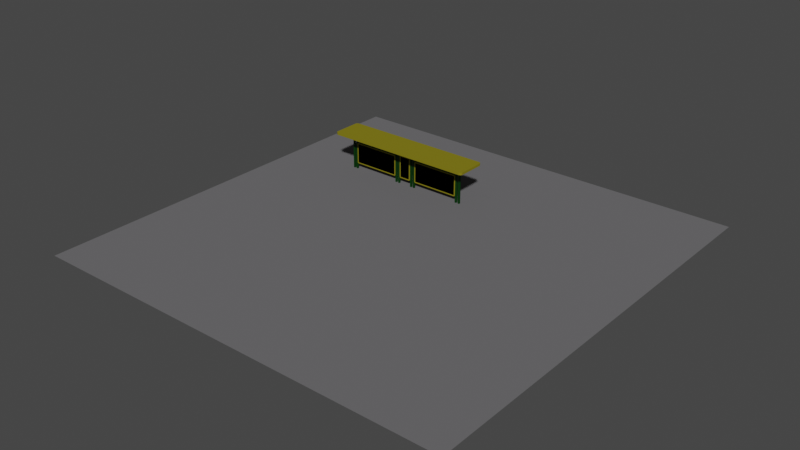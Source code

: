 # Source: bus_station.blend  (saved by Blender 2.91.10; exported with 4.5.12 LTS)
import bpy
from mathutils import Matrix  # noqa: F401  (used for matrix-valued properties, if any)

bpy.ops.wm.read_factory_settings(use_empty=True)
scene = bpy.context.scene
scene.name = 'Scene'

# ---- collections
col_collection = bpy.data.collections.new('Collection'); scene.collection.children.link(col_collection)

# ---- images (referenced by path relative to the original .blend; pixels are not part of the script)
import os
ASSET_DIR = os.environ.get("B2B_ASSET_DIR", "")  # directory of the original .blend (textures are referenced by path, not embedded)
HERE = os.path.dirname(os.path.abspath(__file__))  # packed textures are extracted next to this script under _unpacked/

def load_image(name, relpath, width, height, colorspace="sRGB"):
    """Load a texture the original file referenced (path relative to the .blend, or extracted next to this script)."""
    p = next((c for c in (os.path.join(HERE, relpath), os.path.join(ASSET_DIR, relpath)) if relpath and os.path.exists(c)), "")
    if p:
        img = bpy.data.images.load(p, check_existing=True)
        img.name = name
    else:  # same state as the original file: an image datablock whose file is absent (Cycles renders it pink)
        img = bpy.data.images.new(name, width, height)
        img.source = "FILE"
        img.filepath = "//" + (relpath or name)
    img.colorspace_settings.name = colorspace
    return img
img_src_http___cbu01_alicdn_com_img_ibank_2016_674_195_37055914 = load_image('src=http___cbu01.alicdn.com_img_ibank_2016_674_195_37055914', 'src=http___cbu01.alicdn.com_img_ibank_2016_674_195_3705591476_173417473.jpg&refer=http___cbu01.alicdn.jpg', 1024, 1024, 'sRGB')

# ---- materials (node trees are filled in below, after node groups)
mat_x = bpy.data.materials.new('材质')
mat_x.use_transparent_shadow = False
mat_001 = bpy.data.materials.new('材质.001')
mat_001.use_transparent_shadow = False
mat_002 = bpy.data.materials.new('材质.002')
mat_002.use_transparent_shadow = False
mat_x_1 = bpy.data.materials.new('广告材质')
mat_x_1.alpha_threshold = 0.5636
mat_x_1.use_transparent_shadow = False
mat_x_2 = bpy.data.materials.new('地面材质')
mat_x_2.use_transparent_shadow = False

# ---- material node trees
mat_x.use_nodes = True; mat_x.node_tree.nodes.clear()
_N = mat_x.node_tree.nodes; _L = mat_x.node_tree.links
n0 = _N.new('ShaderNodeBsdfPrincipled'); n0.name = 'Principled BSDF'; n0.location = (10, 300)
n0.distribution = 'GGX'
n0.subsurface_method = 'BURLEY'
n0.inputs[0].default_value = (0.0, 0.03522, 0.001322, 1.0)
n0.inputs[2].default_value = 0.8727
n0.inputs[3].default_value = 1.45
n0.inputs[13].default_value = 0.1773
n0.inputs[27].default_value = (0.0, 0.0, 0.0, 1.0)
n0.inputs[28].default_value = 1.0
n1 = _N.new('ShaderNodeOutputMaterial'); n1.name = 'Material Output'; n1.location = (300, 300)
_L.new(n0.outputs[0], n1.inputs[0])
n1.is_active_output = True
mat_001.use_nodes = True; mat_001.node_tree.nodes.clear()
_N = mat_001.node_tree.nodes; _L = mat_001.node_tree.links
n0 = _N.new('ShaderNodeBsdfPrincipled'); n0.name = 'Principled BSDF'; n0.location = (10, 300)
n0.distribution = 'GGX'
n0.subsurface_method = 'BURLEY'
n0.inputs[0].default_value = (0.2182, 0.189, 0.005259, 1.0)
n0.inputs[2].default_value = 0.9045
n0.inputs[3].default_value = 1.45
n0.inputs[13].default_value = 0.2273
n0.inputs[27].default_value = (0.0, 0.0, 0.0, 1.0)
n0.inputs[28].default_value = 1.0
n1 = _N.new('ShaderNodeOutputMaterial'); n1.name = 'Material Output'; n1.location = (300, 300)
_L.new(n0.outputs[0], n1.inputs[0])
n1.is_active_output = True
mat_002.use_nodes = True; mat_002.node_tree.nodes.clear()
_N = mat_002.node_tree.nodes; _L = mat_002.node_tree.links
n0 = _N.new('ShaderNodeBsdfPrincipled'); n0.name = 'Principled BSDF'; n0.location = (10, 300)
n0.distribution = 'GGX'
n0.subsurface_method = 'BURLEY'
n0.inputs[0].default_value = (0.1025, 0.1025, 0.1025, 1.0)
n0.inputs[2].default_value = 1.0
n0.inputs[3].default_value = 1.45
n0.inputs[13].default_value = 0.0
n0.inputs[20].default_value = 1.0
n0.inputs[27].default_value = (0.0, 0.0, 0.0, 1.0)
n0.inputs[28].default_value = 1.0
n1 = _N.new('ShaderNodeOutputMaterial'); n1.name = 'Material Output'; n1.location = (300, 300)
_L.new(n0.outputs[0], n1.inputs[0])
n1.is_active_output = True
mat_x_1.use_nodes = True; mat_x_1.node_tree.nodes.clear()
_N = mat_x_1.node_tree.nodes; _L = mat_x_1.node_tree.links
n0 = _N.new('ShaderNodeBsdfPrincipled'); n0.name = 'Principled BSDF'; n0.location = (10, 300)
n0.distribution = 'GGX'
n0.subsurface_method = 'BURLEY'
n0.inputs[3].default_value = 1.45
n0.inputs[27].default_value = (0.0, 0.0, 0.0, 1.0)
n0.inputs[28].default_value = 1.0
n1 = _N.new('ShaderNodeOutputMaterial'); n1.name = 'Material Output'; n1.location = (300, 300)
n2 = _N.new('ShaderNodeTexImage'); n2.name = '图像纹理.001'; n2.location = (-766, 224)
n2.image = img_src_http___cbu01_alicdn_com_img_ibank_2016_674_195_37055914
_L.new(n0.outputs[0], n1.inputs[0])
_L.new(n2.outputs[0], n0.inputs[0])
n1.is_active_output = True
mat_x_2.use_nodes = True; mat_x_2.node_tree.nodes.clear()
_N = mat_x_2.node_tree.nodes; _L = mat_x_2.node_tree.links
n0 = _N.new('ShaderNodeBsdfPrincipled'); n0.name = 'Principled BSDF'; n0.location = (10, 300)
n0.distribution = 'GGX'
n0.subsurface_method = 'BURLEY'
n0.inputs[0].default_value = (0.1441, 0.1413, 0.147, 1.0)
n0.inputs[2].default_value = 1.0
n0.inputs[3].default_value = 1.45
n0.inputs[13].default_value = 0.0
n0.inputs[27].default_value = (0.0, 0.0, 0.0, 1.0)
n0.inputs[28].default_value = 1.0
n1 = _N.new('ShaderNodeOutputMaterial'); n1.name = 'Material Output'; n1.location = (300, 300)
_L.new(n0.outputs[0], n1.inputs[0])
n1.is_active_output = True

# ---- world
world_world = bpy.data.worlds.new('World'); scene.world = world_world
world_world.use_nodes = True; world_world.node_tree.nodes.clear()
_N = world_world.node_tree.nodes; _L = world_world.node_tree.links
n0 = _N.new('ShaderNodeOutputWorld'); n0.name = 'World Output'; n0.location = (300, 300)
n1 = _N.new('ShaderNodeBackground'); n1.name = 'Background'; n1.location = (10, 300)
n1.inputs[0].default_value = (0.05088, 0.05088, 0.05088, 1.0)
_L.new(n1.outputs[0], n0.inputs[0])
n0.is_active_output = True
world_world.color = (0.05088, 0.05088, 0.05088)
world_world.use_sun_shadow = False
world_world.sun_shadow_jitter_overblur = 0.0

# ---- meshes
me_001 = bpy.data.meshes.new('立方体.001')
me_001.from_pydata([(-1.0, -1.0, -1.0), (-1.0, -1.0, 1.0), (-1.0, 1.0, -1.0), (-1.0, 1.0, 1.0), (1.0, -1.0, -1.0), (1.0, -1.0, 1.0), (1.0, 1.0, -1.0), (1.0, 1.0, 1.0)], [], [(0, 1, 3, 2), (2, 3, 7, 6), (6, 7, 5, 4), (4, 5, 1, 0), (2, 6, 4, 0), (7, 3, 1, 5)])
_uv = me_001.uv_layers.new(name='UV 贴图')
_uv.uv.foreach_set('vector', [0.375, 0.0, 0.625, 0.0, 0.625, 0.25, 0.375, 0.25, 0.375, 0.25, 0.625, 0.25, 0.625, 0.5, 0.375, 0.5, 0.375, 0.5, 0.625, 0.5, 0.625, 0.75, 0.375, 0.75, 0.375, 0.75, 0.625, 0.75, 0.625, 1.0, 0.375, 1.0, 0.125, 0.5, 0.375, 0.5, 0.375, 0.75, 0.125, 0.75, 0.625, 0.5, 0.875, 0.5, 0.875, 0.75, 0.625, 0.75])
me_001.use_remesh_fix_poles = True
me_001.use_remesh_preserve_attributes = False
me_001.use_mirror_vertex_groups = False
me_001.update()
me_002 = bpy.data.meshes.new('立方体.002')
me_002.from_pydata([(-1.0, -1.0, 0.0), (-1.0, 1.0, 0.0), (1.0, -1.0, 0.0), (1.0, 1.0, 0.0), (68.0, 1.0, 0.0), (68.0, -1.0, 0.0), (66.0, 1.0, 0.0), (66.0, -1.0, 0.0), (3.0, -1.0, 0.0), (3.0, 1.0, 0.0), (5.0, -1.0, 0.0), (5.0, 1.0, 0.0), (69.7, -1.0, 32.89), (69.71, -1.0, 32.91), (69.72, -1.0, 32.93), (69.74, -1.0, 32.94), (64.0, 1.0, 0.0), (64.0, -1.0, 0.0), (62.0, 1.0, 0.0), (62.0, -1.0, 0.0), (69.67, -1.0, 32.76), (69.87, -1.0, 32.96), (69.74, -1.0, 8.344), (69.72, -1.0, 8.355), (69.71, -1.0, 8.371), (69.7, -1.0, 8.392), (69.87, -1.0, 8.323), (69.67, -1.0, 8.523), (2.376, -1.0, 40.95), (-1.0, -1.0, 37.57), (1.717, -1.0, 40.88), (1.084, -1.0, 40.69), (0.5003, -1.0, 40.38), (-0.01125, -1.0, 39.96), (-0.4311, -1.0, 39.45), (-0.743, -1.0, 38.86), (-0.9351, -1.0, 38.23), (-1.0, 1.0, 37.57), (2.376, 1.0, 40.95), (-0.9351, 1.0, 38.23), (-0.743, 1.0, 38.86), (-0.4311, 1.0, 39.45), (-0.01125, 1.0, 39.96), (0.5003, 1.0, 40.38), (1.084, 1.0, 40.69), (1.717, 1.0, 40.88), (64.62, 1.0, 40.95), (68.0, 1.0, 37.57), (65.28, 1.0, 40.88), (65.92, 1.0, 40.69), (66.5, 1.0, 40.38), (67.01, 1.0, 39.96), (67.43, 1.0, 39.45), (67.74, 1.0, 38.86), (67.94, 1.0, 38.23), (68.0, -1.0, 37.57), (64.62, -1.0, 40.95), (67.94, -1.0, 38.23), (67.74, -1.0, 38.86), (67.43, -1.0, 39.45), (67.01, -1.0, 39.96), (66.5, -1.0, 40.38), (65.92, -1.0, 40.69), (65.28, -1.0, 40.88), (3.249, 1.0, 38.95), (1.0, 1.0, 36.7), (2.749, 1.0, 38.89), (2.273, 1.0, 38.72), (1.847, 1.0, 38.46), (1.491, 1.0, 38.1), (1.223, 1.0, 37.67), (1.056, 1.0, 37.2), (1.0, -1.0, 36.7), (3.249, -1.0, 38.95), (1.056, -1.0, 37.2), (1.223, -1.0, 37.67), (1.491, -1.0, 38.1), (1.847, -1.0, 38.46), (2.273, -1.0, 38.72), (2.749, -1.0, 38.89), (66.0, 1.0, 36.7), (63.75, 1.0, 38.95), (65.94, 1.0, 37.2), (65.78, 1.0, 37.67), (65.51, 1.0, 38.1), (65.15, 1.0, 38.46), (64.73, 1.0, 38.72), (64.25, 1.0, 38.89), (63.75, -1.0, 38.95), (66.0, -1.0, 36.7), (64.25, -1.0, 38.89), (64.73, -1.0, 38.72), (65.15, -1.0, 38.46), (65.51, -1.0, 38.1), (65.78, -1.0, 37.67), (65.94, -1.0, 37.2), (5.249, -1.0, 34.5), (3.0, -1.0, 32.25), (4.749, -1.0, 34.44), (4.273, -1.0, 34.28), (3.847, -1.0, 34.01), (3.491, -1.0, 33.65), (3.223, -1.0, 33.23), (3.056, -1.0, 32.75), (3.0, 1.0, 32.25), (5.249, 1.0, 34.5), (3.056, 1.0, 32.75), (3.223, 1.0, 33.23), (3.491, 1.0, 33.65), (3.847, 1.0, 34.01), (4.273, 1.0, 34.28), (4.749, 1.0, 34.44), (61.75, 1.0, 34.5), (64.0, 1.0, 32.25), (62.25, 1.0, 34.44), (62.73, 1.0, 34.28), (63.15, 1.0, 34.01), (63.51, 1.0, 33.65), (63.78, 1.0, 33.23), (63.94, 1.0, 32.75), (64.0, -1.0, 32.25), (61.75, -1.0, 34.5), (63.94, -1.0, 32.75), (63.78, -1.0, 33.23), (63.51, -1.0, 33.65), (63.15, -1.0, 34.01), (62.73, -1.0, 34.28), (62.25, -1.0, 34.44), (6.465, 1.0, 32.5), (5.0, 1.0, 31.04), (6.012, 1.0, 32.43), (5.604, 1.0, 32.22), (5.28, 1.0, 31.9), (5.072, 1.0, 31.49), (5.0, -1.0, 31.04), (6.465, -1.0, 32.5), (5.072, -1.0, 31.49), (5.28, -1.0, 31.9), (5.604, -1.0, 32.22), (6.012, -1.0, 32.43), (62.0, 1.0, 31.04), (60.54, 1.0, 32.5), (61.93, 1.0, 31.49), (61.72, 1.0, 31.9), (61.4, 1.0, 32.22), (60.99, 1.0, 32.43), (60.54, -1.0, 32.5), (62.0, -1.0, 31.04), (60.99, -1.0, 32.43), (61.4, -1.0, 32.22), (61.72, -1.0, 31.9), (61.93, -1.0, 31.49), (6.519, -1.0, 8.523), (6.719, -1.0, 8.323), (6.54, -1.0, 8.392), (6.55, -1.0, 8.371), (6.567, -1.0, 8.355), (6.588, -1.0, 8.344), (6.719, -1.0, 31.02), (6.519, -1.0, 30.82), (6.588, -1.0, 31.0), (6.567, -1.0, 30.99), (6.55, -1.0, 30.97), (6.54, -1.0, 30.95), (6.611, 1.0, 6.951), (5.146, 1.0, 8.415), (6.158, 1.0, 7.022), (5.75, 1.0, 7.23), (5.426, 1.0, 7.554), (5.218, 1.0, 7.963), (5.146, 1.0, 30.93), (6.611, 1.0, 32.39), (5.218, 1.0, 31.38), (5.426, 1.0, 31.79), (5.75, 1.0, 32.11), (6.158, 1.0, 32.32), (60.28, -1.0, 8.323), (60.48, -1.0, 8.523), (60.41, -1.0, 8.344), (60.43, -1.0, 8.355), (60.45, -1.0, 8.371), (60.46, -1.0, 8.392), (60.48, -1.0, 30.82), (60.28, -1.0, 31.02), (60.46, -1.0, 30.95), (60.45, -1.0, 30.97), (60.43, -1.0, 30.99), (60.41, -1.0, 31.0), (61.85, 1.0, 8.415), (60.39, 1.0, 6.951), (61.78, 1.0, 7.963), (61.57, 1.0, 7.554), (61.25, 1.0, 7.23), (60.84, 1.0, 7.022), (60.39, 1.0, 32.39), (61.85, 1.0, 30.93), (60.84, 1.0, 32.32), (61.25, 1.0, 32.11), (61.57, 1.0, 31.79), (61.78, 1.0, 31.38), (69.77, 1.0, 6.951), (68.3, 1.0, 8.415), (69.31, 1.0, 7.022), (68.91, 1.0, 7.23), (68.58, 1.0, 7.554), (68.37, 1.0, 7.963), (68.3, 1.0, 32.87), (69.77, 1.0, 34.33), (68.37, 1.0, 33.32), (68.58, 1.0, 33.73), (68.91, 1.0, 34.05), (69.31, 1.0, 34.26), (81.39, -1.0, 8.323), (81.59, -1.0, 8.523), (81.52, -1.0, 8.344), (81.54, -1.0, 8.355), (81.56, -1.0, 8.371), (81.57, -1.0, 8.392), (81.59, -1.0, 32.76), (81.39, -1.0, 32.96), (81.57, -1.0, 32.89), (81.56, -1.0, 32.91), (81.54, -1.0, 32.93), (81.52, -1.0, 32.94), (82.97, 1.0, 8.415), (81.5, 1.0, 6.951), (82.89, 1.0, 7.963), (82.69, 1.0, 7.554), (82.36, 1.0, 7.23), (81.95, 1.0, 7.022), (81.5, 1.0, 34.33), (82.97, 1.0, 32.87), (81.95, 1.0, 34.26), (82.36, 1.0, 34.05), (82.69, 1.0, 33.73), (82.89, 1.0, 33.32), (5.507, -1.0, 40.89), (5.507, -1.0, 44.27), (5.507, 1.0, 40.89), (5.507, 1.0, 44.27), (7.507, -1.0, 40.89), (7.507, -1.0, 44.27), (7.507, 1.0, 40.89), (7.507, 1.0, 44.27), (23.13, -1.0, 40.89), (23.13, -1.0, 44.27), (23.13, 1.0, 40.89), (23.13, 1.0, 44.27), (25.13, -1.0, 40.89), (25.13, -1.0, 44.27), (25.13, 1.0, 40.89), (25.13, 1.0, 44.27), (40.2, -1.0, 40.89), (40.2, -1.0, 44.27), (40.2, 1.0, 40.89), (40.2, 1.0, 44.27), (42.2, -1.0, 40.89), (42.2, -1.0, 44.27), (42.2, 1.0, 40.89), (42.2, 1.0, 44.27), (58.35, -1.0, 40.89), (58.35, -1.0, 44.27), (58.35, 1.0, 40.89), (58.35, 1.0, 44.27), (60.35, -1.0, 40.89), (60.35, -1.0, 44.27), (60.35, 1.0, 40.89), (60.35, 1.0, 44.27), (83.31, -1.0, 0.0), (83.31, 1.0, 0.0), (85.31, -1.0, 0.0), (85.31, 1.0, 0.0), (152.3, 1.0, 0.0), (152.3, -1.0, 0.0), (150.3, 1.0, 0.0), (150.3, -1.0, 0.0), (87.31, -1.0, 0.0), (87.31, 1.0, 0.0), (89.31, -1.0, 0.0), (89.31, 1.0, 0.0), (148.3, 1.0, 0.0), (148.3, -1.0, 0.0), (146.3, 1.0, 0.0), (146.3, -1.0, 0.0), (86.69, -1.0, 40.95), (83.31, -1.0, 37.57), (86.03, -1.0, 40.88), (85.39, -1.0, 40.69), (84.81, -1.0, 40.38), (84.3, -1.0, 39.96), (83.88, -1.0, 39.45), (83.57, -1.0, 38.86), (83.38, -1.0, 38.23), (83.31, 1.0, 37.57), (86.69, 1.0, 40.95), (83.38, 1.0, 38.23), (83.57, 1.0, 38.86), (83.88, 1.0, 39.45), (84.3, 1.0, 39.96), (84.81, 1.0, 40.38), (85.39, 1.0, 40.69), (86.03, 1.0, 40.88), (148.9, 1.0, 40.95), (152.3, 1.0, 37.57), (149.6, 1.0, 40.88), (150.2, 1.0, 40.69), (150.8, 1.0, 40.38), (151.3, 1.0, 39.96), (151.7, 1.0, 39.45), (152.1, 1.0, 38.86), (152.2, 1.0, 38.23), (152.3, -1.0, 37.57), (148.9, -1.0, 40.95), (152.2, -1.0, 38.23), (152.1, -1.0, 38.86), (151.7, -1.0, 39.45), (151.3, -1.0, 39.96), (150.8, -1.0, 40.38), (150.2, -1.0, 40.69), (149.6, -1.0, 40.88), (87.56, 1.0, 38.95), (85.31, 1.0, 36.7), (87.06, 1.0, 38.89), (86.58, 1.0, 38.72), (86.16, 1.0, 38.46), (85.8, 1.0, 38.1), (85.53, 1.0, 37.67), (85.37, 1.0, 37.2), (85.31, -1.0, 36.7), (87.56, -1.0, 38.95), (85.37, -1.0, 37.2), (85.53, -1.0, 37.67), (85.8, -1.0, 38.1), (86.16, -1.0, 38.46), (86.58, -1.0, 38.72), (87.06, -1.0, 38.89), (150.3, 1.0, 36.7), (148.1, 1.0, 38.95), (150.3, 1.0, 37.2), (150.1, 1.0, 37.67), (149.8, 1.0, 38.1), (149.5, 1.0, 38.46), (149.0, 1.0, 38.72), (148.6, 1.0, 38.89), (148.1, -1.0, 38.95), (150.3, -1.0, 36.7), (148.6, -1.0, 38.89), (149.0, -1.0, 38.72), (149.5, -1.0, 38.46), (149.8, -1.0, 38.1), (150.1, -1.0, 37.67), (150.3, -1.0, 37.2), (89.56, -1.0, 34.5), (87.31, -1.0, 32.25), (89.06, -1.0, 34.44), (88.58, -1.0, 34.28), (88.16, -1.0, 34.01), (87.8, -1.0, 33.65), (87.53, -1.0, 33.23), (87.37, -1.0, 32.75), (87.31, 1.0, 32.25), (89.56, 1.0, 34.5), (87.37, 1.0, 32.75), (87.53, 1.0, 33.23), (87.8, 1.0, 33.65), (88.16, 1.0, 34.01), (88.58, 1.0, 34.28), (89.06, 1.0, 34.44), (146.1, 1.0, 34.5), (148.3, 1.0, 32.25), (146.6, 1.0, 34.44), (147.0, 1.0, 34.28), (147.5, 1.0, 34.01), (147.8, 1.0, 33.65), (148.1, 1.0, 33.23), (148.3, 1.0, 32.75), (148.3, -1.0, 32.25), (146.1, -1.0, 34.5), (148.3, -1.0, 32.75), (148.1, -1.0, 33.23), (147.8, -1.0, 33.65), (147.5, -1.0, 34.01), (147.0, -1.0, 34.28), (146.6, -1.0, 34.44), (90.78, 1.0, 32.5), (89.31, 1.0, 31.04), (90.32, 1.0, 32.43), (89.91, 1.0, 32.22), (89.59, 1.0, 31.9), (89.38, 1.0, 31.49), (89.31, -1.0, 31.04), (90.78, -1.0, 32.5), (89.38, -1.0, 31.49), (89.59, -1.0, 31.9), (89.91, -1.0, 32.22), (90.32, -1.0, 32.43), (146.3, 1.0, 31.04), (144.8, 1.0, 32.5), (146.2, 1.0, 31.49), (146.0, 1.0, 31.9), (145.7, 1.0, 32.22), (145.3, 1.0, 32.43), (144.8, -1.0, 32.5), (146.3, -1.0, 31.04), (145.3, -1.0, 32.43), (145.7, -1.0, 32.22), (146.0, -1.0, 31.9), (146.2, -1.0, 31.49), (90.83, -1.0, 8.523), (91.03, -1.0, 8.323), (90.85, -1.0, 8.392), (90.86, -1.0, 8.371), (90.88, -1.0, 8.355), (90.9, -1.0, 8.344), (91.03, -1.0, 31.02), (90.83, -1.0, 30.82), (90.9, -1.0, 31.0), (90.88, -1.0, 30.99), (90.86, -1.0, 30.97), (90.85, -1.0, 30.95), (90.92, 1.0, 6.951), (89.46, 1.0, 8.415), (90.47, 1.0, 7.022), (90.06, 1.0, 7.23), (89.74, 1.0, 7.554), (89.53, 1.0, 7.963), (89.46, 1.0, 30.93), (90.92, 1.0, 32.39), (89.53, 1.0, 31.38), (89.74, 1.0, 31.79), (90.06, 1.0, 32.11), (90.47, 1.0, 32.32), (144.6, -1.0, 8.323), (144.8, -1.0, 8.523), (144.7, -1.0, 8.344), (144.7, -1.0, 8.355), (144.8, -1.0, 8.371), (144.8, -1.0, 8.392), (144.8, -1.0, 30.82), (144.6, -1.0, 31.02), (144.8, -1.0, 30.95), (144.8, -1.0, 30.97), (144.7, -1.0, 30.99), (144.7, -1.0, 31.0), (146.2, 1.0, 8.415), (144.7, 1.0, 6.951), (146.1, 1.0, 7.963), (145.9, 1.0, 7.554), (145.6, 1.0, 7.23), (145.1, 1.0, 7.022), (144.7, 1.0, 32.39), (146.2, 1.0, 30.93), (145.1, 1.0, 32.32), (145.6, 1.0, 32.11), (145.9, 1.0, 31.79), (146.1, 1.0, 31.38), (89.82, -1.0, 40.89), (89.82, -1.0, 44.27), (89.82, 1.0, 40.89), (89.82, 1.0, 44.27), (91.82, -1.0, 40.89), (91.82, -1.0, 44.27), (91.82, 1.0, 40.89), (91.82, 1.0, 44.27), (107.4, -1.0, 40.89), (107.4, -1.0, 44.27), (107.4, 1.0, 40.89), (107.4, 1.0, 44.27), (109.4, -1.0, 40.89), (109.4, -1.0, 44.27), (109.4, 1.0, 40.89), (109.4, 1.0, 44.27), (124.5, -1.0, 40.89), (124.5, -1.0, 44.27), (124.5, 1.0, 40.89), (124.5, 1.0, 44.27), (126.5, -1.0, 40.89), (126.5, -1.0, 44.27), (126.5, 1.0, 40.89), (126.5, 1.0, 44.27), (142.7, -1.0, 40.89), (142.7, -1.0, 44.27), (142.7, 1.0, 40.89), (142.7, 1.0, 44.27), (144.7, -1.0, 40.89), (144.7, -1.0, 44.27), (144.7, 1.0, 40.89), (144.7, 1.0, 44.27), (-10.41, -16.63, 43.79), (164.8, -16.63, 43.79), (-10.41, 16.63, 43.79), (164.8, 16.63, 43.79), (23.13, -16.63, 43.79), (25.13, -16.63, 43.79), (25.13, 16.63, 43.79), (23.13, 16.63, 43.79), (5.507, 16.63, 43.79), (5.507, -16.63, 43.79), (7.507, -16.63, 43.79), (7.507, 16.63, 43.79), (42.2, -16.63, 43.79), (89.82, -16.63, 43.79), (107.4, -16.63, 43.79), (142.7, -16.63, 43.79), (142.7, 16.63, 43.79), (107.4, 16.63, 43.79), (89.82, 16.63, 43.79), (42.2, 16.63, 43.79), (144.7, -16.63, 43.79), (144.7, 16.63, 43.79), (124.5, -16.63, 43.79), (124.5, 16.63, 43.79), (109.4, 16.63, 43.79), (109.4, -16.63, 43.79), (91.82, -16.63, 43.79), (91.82, 16.63, 43.79), (40.2, 16.63, 43.79), (40.2, -16.63, 43.79), (58.35, -16.63, 43.79), (60.35, -16.63, 43.79), (60.35, 16.63, 43.79), (58.35, 16.63, 43.79), (126.5, -16.63, 43.79), (126.5, 16.63, 43.79), (-10.41, 16.63, 43.79), (-10.41, -16.63, 43.79), (144.7, -16.63, 43.79), (164.8, -16.63, 43.79), (164.8, 16.63, 43.79), (5.507, 16.63, 43.79), (7.507, -16.63, 43.79), (23.13, -16.63, 43.79), (40.2, 16.63, 43.79), (25.13, 16.63, 43.79), (23.13, 16.63, 43.79), (25.13, -16.63, 43.79), (5.507, -16.63, 43.79), (7.507, 16.63, 43.79), (60.35, -16.63, 43.79), (89.82, -16.63, 43.79), (91.82, -16.63, 43.79), (107.4, -16.63, 43.79), (126.5, -16.63, 43.79), (142.7, -16.63, 43.79), (58.35, 16.63, 43.79), (42.2, 16.63, 43.79), (42.2, -16.63, 43.79), (89.82, 16.63, 43.79), (107.4, 16.63, 43.79), (142.7, 16.63, 43.79), (144.7, 16.63, 43.79), (109.4, -16.63, 43.79), (124.5, -16.63, 43.79), (124.5, 16.63, 43.79), (109.4, 16.63, 43.79), (91.82, 16.63, 43.79), (40.2, -16.63, 43.79), (58.35, -16.63, 43.79), (60.35, 16.63, 43.79), (126.5, 16.63, 43.79), (-10.41, 16.63, 43.79), (-10.41, -16.63, 43.79), (144.7, -16.63, 43.79), (164.8, -16.63, 43.79), (164.8, 16.63, 43.79), (5.507, 16.63, 43.79), (7.507, -16.63, 43.79), (23.13, -16.63, 43.79), (40.2, 16.63, 43.79), (25.13, 16.63, 43.79), (23.13, 16.63, 43.79), (25.13, -16.63, 43.79), (5.507, -16.63, 43.79), (7.507, 16.63, 43.79), (60.35, -16.63, 43.79), (89.82, -16.63, 43.79), (91.82, -16.63, 43.79), (107.4, -16.63, 43.79), (126.5, -16.63, 43.79), (142.7, -16.63, 43.79), (58.35, 16.63, 43.79), (42.2, 16.63, 43.79), (42.2, -16.63, 43.79), (89.82, 16.63, 43.79), (107.4, 16.63, 43.79), (142.7, 16.63, 43.79), (144.7, 16.63, 43.79), (109.4, -16.63, 43.79), (124.5, -16.63, 43.79), (124.5, 16.63, 43.79), (109.4, 16.63, 43.79), (91.82, 16.63, 43.79), (40.2, -16.63, 43.79), (58.35, -16.63, 43.79), (60.35, 16.63, 43.79), (126.5, 16.63, 43.79), (-10.41, 16.63, 43.79), (-10.41, -16.63, 43.79), (144.7, -16.63, 43.79), (164.8, -16.63, 43.79), (164.8, 16.63, 43.79), (5.507, 16.63, 43.79), (7.507, -16.63, 43.79), (23.13, -16.63, 43.79), (40.2, 16.63, 43.79), (25.13, 16.63, 43.79), (23.13, 16.63, 43.79), (25.13, -16.63, 43.79), (5.507, -16.63, 43.79), (7.507, 16.63, 43.79), (60.35, -16.63, 43.79), (89.82, -16.63, 43.79), (91.82, -16.63, 43.79), (107.4, -16.63, 43.79), (126.5, -16.63, 43.79), (142.7, -16.63, 43.79), (58.35, 16.63, 43.79), (42.2, 16.63, 43.79), (42.2, -16.63, 43.79), (89.82, 16.63, 43.79), (107.4, 16.63, 43.79), (142.7, 16.63, 43.79), (144.7, 16.63, 43.79), (109.4, -16.63, 43.79), (124.5, -16.63, 43.79), (124.5, 16.63, 43.79), (109.4, 16.63, 43.79), (91.82, 16.63, 43.79), (40.2, -16.63, 43.79), (58.35, -16.63, 43.79), (60.35, 16.63, 43.79), (126.5, 16.63, 43.79), (-10.41, 16.63, 45.89), (-10.41, -16.63, 45.89), (144.7, -16.63, 45.89), (164.8, -16.63, 45.89), (164.8, 16.63, 45.89), (5.507, 16.63, 45.89), (7.507, -16.63, 45.89), (23.13, -16.63, 45.89), (40.2, 16.63, 45.89), (25.13, 16.63, 45.89), (23.13, 16.63, 45.89), (25.13, -16.63, 45.89), (5.507, -16.63, 45.89), (7.507, 16.63, 45.89), (60.35, -16.63, 45.89), (89.82, -16.63, 45.89), (91.82, -16.63, 45.89), (107.4, -16.63, 45.89), (126.5, -16.63, 45.89), (142.7, -16.63, 45.89), (58.35, 16.63, 45.89), (42.2, 16.63, 45.89), (42.2, -16.63, 45.89), (89.82, 16.63, 45.89), (107.4, 16.63, 45.89), (142.7, 16.63, 45.89), (144.7, 16.63, 45.89), (109.4, -16.63, 45.89), (124.5, -16.63, 45.89), (124.5, 16.63, 45.89), (109.4, 16.63, 45.89), (91.82, 16.63, 45.89), (40.2, -16.63, 45.89), (58.35, -16.63, 45.89), (60.35, 16.63, 45.89), (126.5, 16.63, 45.89), (-8.871, 18.22, 46.6), (-12.0, 15.09, 46.6), (-10.07, 17.98, 46.6), (-11.08, 17.3, 46.6), (-11.76, 16.29, 46.6), (-12.0, -15.09, 46.6), (-8.871, -18.22, 46.6), (-11.76, -16.29, 46.6), (-11.08, -17.3, 46.6), (-10.07, -17.98, 46.6), (163.3, -18.22, 46.6), (166.4, -15.09, 46.6), (164.5, -17.98, 46.6), (165.5, -17.3, 46.6), (166.2, -16.29, 46.6), (166.4, 15.09, 46.6), (163.3, 18.22, 46.6), (166.2, 16.29, 46.6), (165.5, 17.3, 46.6), (164.5, 17.98, 46.6), (-12.0, 15.09, 43.79), (-8.871, 18.22, 43.79), (-10.41, 16.63, 43.79), (-11.76, 16.29, 43.79), (-11.08, 17.3, 43.79), (-10.07, 17.98, 43.79), (-8.871, -18.22, 43.79), (-12.0, -15.09, 43.79), (-10.41, -16.63, 43.79), (-10.07, -17.98, 43.79), (-11.08, -17.3, 43.79), (-11.76, -16.29, 43.79), (166.4, -15.09, 43.79), (163.3, -18.22, 43.79), (164.8, -16.63, 43.79), (166.2, -16.29, 43.79), (165.5, -17.3, 43.79), (164.5, -17.98, 43.79), (163.3, 18.22, 43.79), (166.4, 15.09, 43.79), (164.8, 16.63, 43.79), (164.5, 17.98, 43.79), (165.5, 17.3, 43.79), (166.2, 16.29, 43.79), (69.31, -1.0, 34.26), (69.77, -1.0, 34.33), (68.37, -1.0, 7.963), (68.3, -1.0, 8.415), (68.58, -1.0, 7.554), (68.91, -1.0, 7.23), (69.31, -1.0, 7.022), (69.77, -1.0, 6.951), (6.611, -1.0, 6.951), (6.158, -1.0, 7.022), (5.75, -1.0, 7.23), (5.426, -1.0, 7.554), (5.218, -1.0, 7.963), (5.146, -1.0, 8.415), (6.158, -1.0, 32.32), (6.611, -1.0, 32.39), (5.75, -1.0, 32.11), (5.426, -1.0, 31.79), (5.218, -1.0, 31.38), (5.146, -1.0, 30.93), (60.84, -1.0, 7.022), (60.39, -1.0, 6.951), (61.25, -1.0, 7.23), (61.57, -1.0, 7.554), (61.78, -1.0, 7.963), (61.85, -1.0, 8.415), (60.39, -1.0, 32.39), (60.84, -1.0, 32.32), (61.25, -1.0, 32.11), (61.57, -1.0, 31.79), (61.78, -1.0, 31.38), (61.85, -1.0, 30.93), (68.91, -1.0, 34.05), (68.58, -1.0, 33.73), (68.37, -1.0, 33.32), (68.3, -1.0, 32.87), (81.95, -1.0, 7.022), (81.5, -1.0, 6.951), (82.36, -1.0, 7.23), (82.69, -1.0, 7.554), (82.89, -1.0, 7.963), (82.97, -1.0, 8.415), (81.5, -1.0, 34.33), (81.95, -1.0, 34.26), (82.36, -1.0, 34.05), (82.69, -1.0, 33.73), (82.89, -1.0, 33.32), (82.97, -1.0, 32.87), (90.92, -1.0, 6.951), (90.47, -1.0, 7.022), (90.06, -1.0, 7.23), (89.74, -1.0, 7.554), (89.53, -1.0, 7.963), (89.46, -1.0, 8.415), (90.47, -1.0, 32.32), (90.92, -1.0, 32.39), (90.06, -1.0, 32.11), (89.74, -1.0, 31.79), (89.53, -1.0, 31.38), (89.46, -1.0, 30.93), (145.1, -1.0, 7.022), (144.7, -1.0, 6.951), (145.6, -1.0, 7.23), (145.9, -1.0, 7.554), (146.1, -1.0, 7.963), (146.2, -1.0, 8.415), (144.7, -1.0, 32.39), (145.1, -1.0, 32.32), (145.6, -1.0, 32.11), (145.9, -1.0, 31.79), (146.1, -1.0, 31.38), (146.2, -1.0, 30.93)], [], [(88, 90, 91, 92, 93, 94, 95, 89, 7, 5, 55, 57, 58, 59, 60, 61, 62, 63, 56, 28, 30, 31, 32, 33, 34, 35, 36, 29, 0, 2, 72, 74, 75, 76, 77, 78, 79, 73), (1, 3, 2, 0), (55, 5, 4, 47), (73, 64, 81, 88), (89, 80, 6, 7), (0, 29, 37, 1), (96, 121, 112, 105), (46, 48, 49, 50, 51, 52, 53, 54, 47, 4, 6, 80, 82, 83, 84, 85, 86, 87, 81, 64, 66, 67, 68, 69, 70, 71, 65, 3, 1, 37, 39, 40, 41, 42, 43, 44, 45, 38), (7, 6, 4, 5), (146, 148, 149, 150, 151, 147, 19, 17, 120, 122, 123, 124, 125, 126, 127, 121, 96, 98, 99, 100, 101, 102, 103, 97, 8, 10, 134, 136, 137, 138, 139, 135), (9, 11, 10, 8), (120, 17, 16, 113), (135, 128, 141, 146), (147, 140, 18, 19), (8, 97, 104, 9), (164, 189, 733, 720), (112, 114, 115, 116, 117, 118, 119, 113, 16, 18, 140, 142, 143, 144, 145, 141, 128, 130, 131, 132, 133, 129, 11, 9, 104, 106, 107, 108, 109, 110, 111, 105), (19, 18, 16, 17), (176, 178, 179, 180, 181, 177, 182, 184, 185, 186, 187, 183, 158, 160, 161, 162, 163, 159, 152, 154, 155, 156, 157, 153), (188, 195, 743, 737), (200, 225, 749, 719), (194, 171, 727, 738), (725, 731, 170, 165), (164, 166, 167, 168, 169, 165, 170, 172, 173, 174, 175, 171, 194, 196, 197, 198, 199, 195, 188, 190, 191, 192, 193, 189), (28, 38, 45, 30), (30, 45, 44, 31), (31, 44, 43, 32), (32, 43, 42, 33), (33, 42, 41, 34), (34, 41, 40, 35), (35, 40, 39, 36), (36, 39, 37, 29), (46, 56, 63, 48), (48, 63, 62, 49), (49, 62, 61, 50), (50, 61, 60, 51), (51, 60, 59, 52), (52, 59, 58, 53), (53, 58, 57, 54), (54, 57, 55, 47), (28, 56, 46, 38), (64, 73, 79, 66), (66, 79, 78, 67), (67, 78, 77, 68), (68, 77, 76, 69), (69, 76, 75, 70), (70, 75, 74, 71), (71, 74, 72, 65), (80, 89, 95, 82), (82, 95, 94, 83), (83, 94, 93, 84), (84, 93, 92, 85), (85, 92, 91, 86), (86, 91, 90, 87), (87, 90, 88, 81), (96, 105, 111, 98), (98, 111, 110, 99), (99, 110, 109, 100), (100, 109, 108, 101), (101, 108, 107, 102), (102, 107, 106, 103), (103, 106, 104, 97), (112, 121, 127, 114), (114, 127, 126, 115), (115, 126, 125, 116), (116, 125, 124, 117), (117, 124, 123, 118), (118, 123, 122, 119), (119, 122, 120, 113), (3, 65, 72, 2), (128, 135, 139, 130), (130, 139, 138, 131), (131, 138, 137, 132), (132, 137, 136, 133), (133, 136, 134, 129), (140, 147, 151, 142), (142, 151, 150, 143), (143, 150, 149, 144), (144, 149, 148, 145), (145, 148, 146, 141), (164, 720, 721, 166), (166, 721, 722, 167), (167, 722, 723, 168), (168, 723, 724, 169), (169, 724, 725, 165), (727, 171, 175, 726), (726, 175, 174, 728), (728, 174, 173, 729), (729, 173, 172, 730), (730, 172, 170, 731), (733, 189, 193, 732), (732, 193, 192, 734), (734, 192, 191, 735), (735, 191, 190, 736), (736, 190, 188, 737), (194, 738, 739, 196), (196, 739, 740, 197), (197, 740, 741, 198), (198, 741, 742, 199), (199, 742, 743, 195), (11, 129, 134, 10), (212, 214, 215, 216, 217, 213, 218, 220, 221, 222, 223, 219, 21, 15, 14, 13, 12, 20, 27, 25, 24, 23, 22, 26), (224, 231, 759, 753), (230, 207, 713, 754), (715, 747, 206, 201), (200, 202, 203, 204, 205, 201, 206, 208, 209, 210, 211, 207, 230, 232, 233, 234, 235, 231, 224, 226, 227, 228, 229, 225), (200, 719, 718, 202), (202, 718, 717, 203), (203, 717, 716, 204), (204, 716, 714, 205), (205, 714, 715, 201), (713, 207, 211, 712), (712, 211, 210, 744), (744, 210, 209, 745), (745, 209, 208, 746), (746, 208, 206, 747), (749, 225, 229, 748), (748, 229, 228, 750), (750, 228, 227, 751), (751, 227, 226, 752), (752, 226, 224, 753), (230, 754, 755, 232), (232, 755, 756, 233), (233, 756, 757, 234), (234, 757, 758, 235), (235, 758, 759, 231), (236, 237, 239, 238), (238, 239, 243, 242), (242, 243, 241, 240), (240, 241, 237, 236), (238, 242, 240, 236), (243, 239, 237, 241), (244, 245, 247, 246), (246, 247, 251, 250), (250, 251, 249, 248), (248, 249, 245, 244), (246, 250, 248, 244), (251, 247, 245, 249), (252, 253, 255, 254), (254, 255, 259, 258), (258, 259, 257, 256), (256, 257, 253, 252), (254, 258, 256, 252), (259, 255, 253, 257), (260, 261, 263, 262), (262, 263, 267, 266), (266, 267, 265, 264), (264, 265, 261, 260), (262, 266, 264, 260), (267, 263, 261, 265), (344, 346, 347, 348, 349, 350, 351, 345, 275, 273, 311, 313, 314, 315, 316, 317, 318, 319, 312, 284, 286, 287, 288, 289, 290, 291, 292, 285, 268, 270, 328, 330, 331, 332, 333, 334, 335, 329), (269, 271, 270, 268), (311, 273, 272, 303), (329, 320, 337, 344), (345, 336, 274, 275), (268, 285, 293, 269), (352, 377, 368, 361), (302, 304, 305, 306, 307, 308, 309, 310, 303, 272, 274, 336, 338, 339, 340, 341, 342, 343, 337, 320, 322, 323, 324, 325, 326, 327, 321, 271, 269, 293, 295, 296, 297, 298, 299, 300, 301, 294), (275, 274, 272, 273), (402, 404, 405, 406, 407, 403, 283, 281, 376, 378, 379, 380, 381, 382, 383, 377, 352, 354, 355, 356, 357, 358, 359, 353, 276, 278, 390, 392, 393, 394, 395, 391), (277, 279, 278, 276), (376, 281, 280, 369), (391, 384, 397, 402), (403, 396, 282, 283), (276, 353, 360, 277), (420, 445, 773, 760), (368, 370, 371, 372, 373, 374, 375, 369, 280, 282, 396, 398, 399, 400, 401, 397, 384, 386, 387, 388, 389, 385, 279, 277, 360, 362, 363, 364, 365, 366, 367, 361), (283, 282, 280, 281), (432, 434, 435, 436, 437, 433, 438, 440, 441, 442, 443, 439, 414, 416, 417, 418, 419, 415, 408, 410, 411, 412, 413, 409), (444, 451, 783, 777), (450, 427, 767, 778), (765, 771, 426, 421), (420, 422, 423, 424, 425, 421, 426, 428, 429, 430, 431, 427, 450, 452, 453, 454, 455, 451, 444, 446, 447, 448, 449, 445), (284, 294, 301, 286), (286, 301, 300, 287), (287, 300, 299, 288), (288, 299, 298, 289), (289, 298, 297, 290), (290, 297, 296, 291), (291, 296, 295, 292), (292, 295, 293, 285), (302, 312, 319, 304), (304, 319, 318, 305), (305, 318, 317, 306), (306, 317, 316, 307), (307, 316, 315, 308), (308, 315, 314, 309), (309, 314, 313, 310), (310, 313, 311, 303), (284, 312, 302, 294), (320, 329, 335, 322), (322, 335, 334, 323), (323, 334, 333, 324), (324, 333, 332, 325), (325, 332, 331, 326), (326, 331, 330, 327), (327, 330, 328, 321), (336, 345, 351, 338), (338, 351, 350, 339), (339, 350, 349, 340), (340, 349, 348, 341), (341, 348, 347, 342), (342, 347, 346, 343), (343, 346, 344, 337), (352, 361, 367, 354), (354, 367, 366, 355), (355, 366, 365, 356), (356, 365, 364, 357), (357, 364, 363, 358), (358, 363, 362, 359), (359, 362, 360, 353), (368, 377, 383, 370), (370, 383, 382, 371), (371, 382, 381, 372), (372, 381, 380, 373), (373, 380, 379, 374), (374, 379, 378, 375), (375, 378, 376, 369), (271, 321, 328, 270), (384, 391, 395, 386), (386, 395, 394, 387), (387, 394, 393, 388), (388, 393, 392, 389), (389, 392, 390, 385), (396, 403, 407, 398), (398, 407, 406, 399), (399, 406, 405, 400), (400, 405, 404, 401), (401, 404, 402, 397), (420, 760, 761, 422), (422, 761, 762, 423), (423, 762, 763, 424), (424, 763, 764, 425), (425, 764, 765, 421), (767, 427, 431, 766), (766, 431, 430, 768), (768, 430, 429, 769), (769, 429, 428, 770), (770, 428, 426, 771), (773, 445, 449, 772), (772, 449, 448, 774), (774, 448, 447, 775), (775, 447, 446, 776), (776, 446, 444, 777), (450, 778, 779, 452), (452, 779, 780, 453), (453, 780, 781, 454), (454, 781, 782, 455), (455, 782, 783, 451), (279, 385, 390, 278), (456, 457, 459, 458), (458, 459, 463, 462), (462, 463, 461, 460), (460, 461, 457, 456), (458, 462, 460, 456), (463, 459, 457, 461), (464, 465, 467, 466), (466, 467, 471, 470), (470, 471, 469, 468), (468, 469, 465, 464), (466, 470, 468, 464), (471, 467, 465, 469), (472, 473, 475, 474), (474, 475, 479, 478), (478, 479, 477, 476), (476, 477, 473, 472), (474, 478, 476, 472), (479, 475, 473, 477), (480, 481, 483, 482), (482, 483, 487, 486), (486, 487, 485, 484), (484, 485, 481, 480), (482, 486, 484, 480), (487, 483, 481, 485), (501, 519, 538, 539), (694, 701, 678, 674), (490, 488, 696, 695, 688, 690), (706, 689, 668, 684), (494, 495, 499, 496, 490, 690, 689, 706, 708, 491, 509, 504, 523, 511, 512, 505, 515, 506, 520, 521, 507, 516), (700, 707, 683, 679), (489, 491, 708, 707, 700, 702), (688, 695, 673, 669), (488, 497, 498, 492, 493, 517, 500, 518, 519, 501, 514, 502, 513, 510, 522, 503, 508, 489, 702, 701, 694, 696), (508, 509, 550, 526), (492, 495, 494, 493), (518, 500, 546, 557), (497, 496, 499, 498), (517, 516, 507, 500), (509, 491, 528, 550), (516, 517, 556, 532), (498, 499, 537, 530), (503, 504, 509, 508), (517, 493, 535, 556), (502, 505, 512, 513), (501, 506, 515, 514), (499, 495, 534, 537), (504, 503, 543, 549), (518, 521, 520, 519), (510, 511, 523, 522), (531, 530, 566, 567), (547, 539, 575, 583), (557, 546, 582, 593), (524, 529, 565, 560), (546, 545, 581, 582), (532, 556, 592, 568), (528, 527, 563, 564), (545, 544, 580, 581), (556, 535, 571, 592), (492, 498, 530, 531), (510, 513, 551, 552), (502, 514, 540, 541), (520, 506, 547, 558), (488, 490, 524, 525), (503, 522, 542, 543), (494, 516, 532, 533), (511, 510, 552, 553), (489, 508, 526, 527), (521, 518, 557, 544), (512, 511, 553, 554), (491, 489, 527, 528), (519, 520, 558, 538), (495, 492, 531, 534), (490, 496, 529, 524), (493, 494, 533, 535), (513, 512, 554, 551), (507, 521, 544, 545), (523, 504, 549, 559), (500, 507, 545, 546), (522, 523, 559, 542), (497, 488, 525, 536), (515, 505, 548, 555), (506, 501, 539, 547), (496, 497, 536, 529), (514, 515, 555, 540), (505, 502, 541, 548), (561, 560, 596, 597), (577, 576, 612, 613), (591, 584, 620, 627), (575, 574, 610, 611), (587, 590, 626, 623), (566, 573, 609, 602), (590, 589, 625, 626), (573, 570, 606, 609), (589, 588, 624, 625), (558, 547, 583, 594), (548, 541, 577, 584), (533, 532, 568, 569), (544, 557, 593, 580), (549, 543, 579, 585), (534, 531, 567, 570), (538, 558, 594, 574), (550, 528, 564, 586), (535, 533, 569, 571), (559, 549, 585, 595), (526, 550, 586, 562), (536, 525, 561, 572), (542, 559, 595, 578), (552, 551, 587, 588), (529, 536, 572, 565), (553, 552, 588, 589), (537, 534, 570, 573), (554, 553, 589, 590), (530, 537, 573, 566), (551, 554, 590, 587), (539, 538, 574, 575), (555, 548, 584, 591), (541, 540, 576, 577), (525, 524, 560, 561), (540, 555, 591, 576), (543, 542, 578, 579), (527, 526, 562, 563), (631, 621, 657, 667), (607, 605, 641, 643), (622, 600, 636, 658), (610, 630, 666, 646), (606, 603, 639, 642), (621, 615, 651, 657), (616, 629, 665, 652), (605, 604, 640, 641), (620, 613, 649, 656), (576, 591, 627, 612), (579, 578, 614, 615), (563, 562, 598, 599), (592, 571, 607, 628), (581, 580, 616, 617), (564, 563, 599, 600), (568, 592, 628, 604), (582, 581, 617, 618), (560, 565, 601, 596), (593, 582, 618, 629), (583, 575, 611, 619), (567, 566, 602, 603), (594, 583, 619, 630), (584, 577, 613, 620), (569, 568, 604, 605), (580, 593, 629, 616), (585, 579, 615, 621), (570, 567, 603, 606), (574, 594, 630, 610), (586, 564, 600, 622), (571, 569, 605, 607), (595, 585, 621, 631), (562, 586, 622, 598), (572, 561, 597, 608), (578, 595, 631, 614), (588, 587, 623, 624), (565, 572, 608, 601), (634, 658, 636, 635), (638, 645, 642, 639), (633, 632, 637, 644), (646, 666, 655, 647), (648, 663, 656, 649), (650, 667, 657, 651), (659, 662, 661, 660), (643, 641, 640, 664), (654, 653, 652, 665), (598, 622, 658, 634), (608, 597, 633, 644), (614, 631, 667, 650), (624, 623, 659, 660), (601, 608, 644, 637), (625, 624, 660, 661), (609, 606, 642, 645), (626, 625, 661, 662), (602, 609, 645, 638), (623, 626, 662, 659), (611, 610, 646, 647), (627, 620, 656, 663), (613, 612, 648, 649), (597, 596, 632, 633), (612, 627, 663, 648), (615, 614, 650, 651), (599, 598, 634, 635), (628, 607, 643, 664), (617, 616, 652, 653), (600, 599, 635, 636), (604, 628, 664, 640), (618, 617, 653, 654), (596, 601, 637, 632), (629, 618, 654, 665), (619, 611, 647, 655), (603, 602, 638, 639), (630, 619, 655, 666), (688, 691, 690), (691, 692, 690), (692, 693, 690), (693, 689, 690), (694, 697, 696), (697, 698, 696), (698, 699, 696), (699, 695, 696), (700, 703, 702), (703, 704, 702), (704, 705, 702), (705, 701, 702), (706, 709, 708), (709, 710, 708), (710, 711, 708), (711, 707, 708), (688, 669, 672, 691), (691, 672, 671, 692), (692, 671, 670, 693), (693, 670, 668, 689), (683, 707, 711, 685), (685, 711, 710, 686), (686, 710, 709, 687), (687, 709, 706, 684), (700, 679, 682, 703), (703, 682, 681, 704), (704, 681, 680, 705), (705, 680, 678, 701), (673, 695, 699, 675), (675, 699, 698, 676), (676, 698, 697, 677), (677, 697, 694, 674), (673, 675, 676, 677, 674, 678, 680, 681, 682, 679, 683, 685, 686, 687, 684, 668, 670, 671, 672, 669), (15, 21, 713, 712), (25, 27, 715, 714), (24, 25, 714, 716), (23, 24, 716, 717), (22, 23, 717, 718), (26, 22, 718, 719), (153, 157, 721, 720), (157, 156, 722, 721), (156, 155, 723, 722), (155, 154, 724, 723), (154, 152, 725, 724), (160, 158, 727, 726), (161, 160, 726, 728), (162, 161, 728, 729), (163, 162, 729, 730), (159, 163, 730, 731), (178, 176, 733, 732), (179, 178, 732, 734), (180, 179, 734, 735), (181, 180, 735, 736), (177, 181, 736, 737), (183, 187, 739, 738), (187, 186, 740, 739), (186, 185, 741, 740), (185, 184, 742, 741), (184, 182, 743, 742), (176, 153, 720, 733), (152, 159, 731, 725), (182, 177, 737, 743), (158, 183, 738, 727), (14, 15, 712, 744), (13, 14, 744, 745), (12, 13, 745, 746), (20, 12, 746, 747), (214, 212, 749, 748), (215, 214, 748, 750), (216, 215, 750, 751), (217, 216, 751, 752), (213, 217, 752, 753), (219, 223, 755, 754), (223, 222, 756, 755), (222, 221, 757, 756), (221, 220, 758, 757), (220, 218, 759, 758), (212, 26, 719, 749), (27, 20, 747, 715), (218, 213, 753, 759), (21, 219, 754, 713), (409, 413, 761, 760), (413, 412, 762, 761), (412, 411, 763, 762), (411, 410, 764, 763), (410, 408, 765, 764), (416, 414, 767, 766), (417, 416, 766, 768), (418, 417, 768, 769), (419, 418, 769, 770), (415, 419, 770, 771), (434, 432, 773, 772), (435, 434, 772, 774), (436, 435, 774, 775), (437, 436, 775, 776), (433, 437, 776, 777), (439, 443, 779, 778), (443, 442, 780, 779), (442, 441, 781, 780), (441, 440, 782, 781), (440, 438, 783, 782), (432, 409, 760, 773), (408, 415, 771, 765), (438, 433, 777, 783), (414, 439, 778, 767)])
me_002.polygons.foreach_set('material_index', [0, 0, 0, 0, 0, 0, 0, 0, 0, 0, 0, 0, 0, 0, 0, 1, 0, 0, 2, 1, 1, 1, 1, 1, 0, 0, 0, 0, 0, 0, 0, 0, 0, 0, 0, 0, 0, 0, 0, 0, 0, 0, 0, 0, 0, 0, 0, 0, 0, 0, 0, 0, 0, 0, 0, 0, 0, 0, 0, 0, 0, 0, 0, 0, 0, 0, 0, 0, 0, 0, 0, 0, 0, 0, 0, 0, 0, 0, 0, 0, 1, 1, 1, 1, 1, 1, 1, 1, 1, 1, 1, 1, 1, 1, 1, 1, 1, 1, 1, 1, 0, 2, 1, 1, 1, 1, 1, 1, 1, 1, 1, 1, 1, 1, 1, 1, 1, 1, 1, 1, 1, 1, 1, 1, 1, 1, 0, 0, 0, 0, 0, 0, 0, 0, 0, 0, 0, 0, 0, 0, 0, 0, 0, 0, 0, 0, 0, 0, 0, 0, 0, 0, 0, 0, 0, 0, 0, 0, 0, 0, 0, 0, 0, 0, 0, 1, 0, 0, 2, 1, 1, 1, 1, 0, 0, 0, 0, 0, 0, 0, 0, 0, 0, 0, 0, 0, 0, 0, 0, 0, 0, 0, 0, 0, 0, 0, 0, 0, 0, 0, 0, 0, 0, 0, 0, 0, 0, 0, 0, 0, 0, 0, 0, 0, 0, 0, 0, 0, 0, 0, 0, 0, 0, 0, 0, 0, 0, 0, 0, 1, 1, 1, 1, 1, 1, 1, 1, 1, 1, 1, 1, 1, 1, 1, 1, 1, 1, 1, 1, 0, 0, 0, 0, 0, 0, 0, 0, 0, 0, 0, 0, 0, 0, 0, 0, 0, 0, 0, 0, 0, 0, 0, 0, 0, 1, 1, 1, 1, 1, 1, 1, 1, 1, 1, 1, 1, 1, 1, 1, 1, 1, 1, 1, 1, 1, 1, 1, 1, 1, 1, 1, 1, 1, 1, 1, 1, 1, 1, 1, 1, 1, 1, 1, 1, 1, 1, 1, 1, 1, 1, 1, 1, 1, 1, 1, 1, 1, 1, 1, 1, 1, 1, 1, 1, 1, 1, 1, 1, 1, 1, 1, 1, 1, 1, 1, 1, 1, 1, 1, 1, 1, 1, 1, 1, 1, 1, 1, 1, 1, 1, 1, 1, 1, 1, 1, 1, 1, 1, 1, 1, 1, 1, 1, 1, 1, 1, 1, 1, 1, 1, 1, 1, 1, 1, 1, 1, 1, 1, 1, 1, 1, 1, 1, 1, 1, 1, 1, 1, 1, 1, 1, 1, 1, 1, 1, 1, 1, 1, 1, 1, 1, 1, 1, 1, 1, 1, 1, 1, 1, 1, 1, 1, 1, 1, 1, 1, 1, 1, 1, 1, 1, 1, 1, 1, 1, 1, 1, 1, 1, 1, 1, 1, 1, 1, 1, 1, 1, 1, 1, 1, 1, 1, 1, 1, 1, 1, 1, 1, 1, 1, 1, 1, 1, 1, 1, 1, 1, 1, 1, 1, 1, 1, 1, 1, 1, 1, 1, 1, 1, 1, 1, 1, 1, 1, 1, 1, 1, 1, 1, 1, 1, 1, 1, 1, 1, 1, 1, 1, 1, 1, 1, 1, 1, 1, 1, 1, 1, 1, 1, 1, 1, 1, 1, 1, 1, 1, 1, 1, 1, 1, 1, 1, 1, 1, 1, 1, 1, 1, 1, 1, 1, 1, 1, 1, 1, 1, 1, 1, 1, 1, 1, 1, 1, 1, 1, 1, 1, 1])
_uv = me_002.uv_layers.new(name='UV 贴图')
_uv.uv.foreach_set('vector', [0.6125, 0.75, 0.6123, 0.7499, 0.6118, 0.7495, 0.611, 0.7492, 0.6111, 0.7493, 0.6118, 0.7497, 0.6123, 0.7499, 0.6125, 0.75, 0.6125, 0.75, 0.6125, 0.75, 0.6239, 0.75, 0.6241, 0.7501, 0.6241, 0.7502, 0.6241, 0.7505, 0.6243, 0.7509, 0.6281, 0.7515, 0.6297, 0.7523, 0.6315, 0.7532, 0.625, 0.7622, 0.625, 0.9878, 0.6246, 0.9857, 0.6234, 0.9768, 0.6214, 0.9662, 0.6188, 0.9619, 0.6155, 0.9692, 0.6118, 0.983, 0.6078, 0.9951, 0.6036, 1.0, 0.375, 1.0, 0.375, 0.75, 0.5983, 0.75, 0.6014, 0.7468, 0.6044, 0.737, 0.6071, 0.7239, 0.6115, 0.724, 0.612, 0.7372, 0.6124, 0.7469, 0.6125, 0.75, 0.125, 0.5, 0.375, 0.5, 0.375, 0.75, 0.125, 0.75, 0.6239, 0.75, 0.6125, 0.75, 0.6125, 0.5, 0.6239, 0.5, 0.6125, 0.75, 0.6125, 0.5, 0.6125, 0.5, 0.6125, 0.75, 0.6125, 0.75, 0.6125, 0.5, 0.6125, 0.5, 0.6125, 0.75, 0.375, 0.0, 0.6036, 0.0, 0.6036, 0.25, 0.375, 0.25, 0.8658, 0.75, 0.6342, 0.75, 0.6342, 0.5, 0.8658, 0.5, 0.625, 0.4878, 0.6315, 0.4968, 0.6297, 0.4977, 0.6281, 0.4985, 0.6243, 0.4991, 0.6241, 0.4995, 0.6241, 0.4998, 0.6241, 0.4999, 0.6239, 0.5, 0.6125, 0.5, 0.6125, 0.5, 0.6125, 0.5, 0.6123, 0.5001, 0.6118, 0.5003, 0.6111, 0.5007, 0.611, 0.5008, 0.6118, 0.5005, 0.6123, 0.5001, 0.6125, 0.5, 0.6125, 0.5, 0.6124, 0.5031, 0.612, 0.5128, 0.6115, 0.526, 0.6071, 0.5261, 0.6044, 0.513, 0.6014, 0.5032, 0.5983, 0.5, 0.375, 0.5, 0.375, 0.25, 0.6036, 0.25, 0.6078, 0.2549, 0.6118, 0.267, 0.6155, 0.2808, 0.6188, 0.2881, 0.6214, 0.2838, 0.6234, 0.2732, 0.6246, 0.2643, 0.625, 0.2622, 0.6125, 0.75, 0.6125, 0.5, 0.6125, 0.5, 0.6125, 0.75, 0.6125, 0.75, 0.6123, 0.7498, 0.6117, 0.7495, 0.6117, 0.7495, 0.6123, 0.7499, 0.6125, 0.75, 0.6125, 0.75, 0.6125, 0.75, 0.6242, 0.75, 0.6243, 0.7501, 0.6244, 0.7502, 0.6244, 0.7505, 0.627, 0.751, 0.6283, 0.7516, 0.6297, 0.7523, 0.625, 0.7592, 0.625, 0.9908, 0.6246, 0.9897, 0.6235, 0.9844, 0.6216, 0.9792, 0.619, 0.9806, 0.6159, 0.9885, 0.6124, 0.9966, 0.6087, 1.0, 0.375, 1.0, 0.375, 0.75, 0.6018, 0.75, 0.6051, 0.7458, 0.6082, 0.7349, 0.6119, 0.7349, 0.6124, 0.7458, 0.6125, 0.75, 0.125, 0.5, 0.375, 0.5, 0.375, 0.75, 0.125, 0.75, 0.6242, 0.75, 0.6125, 0.75, 0.6125, 0.5, 0.6242, 0.5, 0.6125, 0.75, 0.6125, 0.5, 0.6125, 0.5, 0.6125, 0.75, 0.6125, 0.75, 0.6125, 0.5, 0.6125, 0.5, 0.6125, 0.75, 0.375, 0.0, 0.6087, 0.0, 0.6087, 0.25, 0.375, 0.25, 0.1315, 0.5, 0.3685, 0.5, 0.3685, 0.75, 0.1315, 0.75, 0.625, 0.4908, 0.6297, 0.4977, 0.6283, 0.4984, 0.627, 0.499, 0.6244, 0.4995, 0.6244, 0.4998, 0.6243, 0.4999, 0.6242, 0.5, 0.6125, 0.5, 0.6125, 0.5, 0.6125, 0.5, 0.6123, 0.5001, 0.6117, 0.5005, 0.6117, 0.5005, 0.6123, 0.5002, 0.6125, 0.5, 0.6125, 0.5, 0.6124, 0.5042, 0.6119, 0.5151, 0.6082, 0.5151, 0.6051, 0.5042, 0.6018, 0.5, 0.375, 0.5, 0.375, 0.25, 0.6087, 0.25, 0.6124, 0.2534, 0.6159, 0.2615, 0.619, 0.2694, 0.6216, 0.2708, 0.6235, 0.2656, 0.6246, 0.2603, 0.625, 0.2592, 0.6125, 0.75, 0.6125, 0.5, 0.6125, 0.5, 0.6125, 0.75, 0.3879, 0.7564, 0.388, 0.7558, 0.3881, 0.7557, 0.3883, 0.7557, 0.3885, 0.7556, 0.3899, 0.7556, 0.6101, 0.7556, 0.6115, 0.7556, 0.6117, 0.7557, 0.6119, 0.7557, 0.612, 0.7558, 0.6121, 0.7564, 0.6115, 0.9931, 0.6113, 0.9936, 0.6112, 0.9937, 0.611, 0.9938, 0.6108, 0.9939, 0.6095, 0.9939, 0.3905, 0.9939, 0.3892, 0.9939, 0.389, 0.9938, 0.3888, 0.9937, 0.3887, 0.9936, 0.3885, 0.9931, 0.3894, 0.5, 0.6106, 0.5, 0.6106, 0.75, 0.3894, 0.75, 0.1315, 0.5, 0.3685, 0.5, 0.3685, 0.75, 0.1315, 0.75, 0.6315, 0.5, 0.8685, 0.5, 0.8685, 0.75, 0.6315, 0.75, 0.3894, 0.0, 0.6106, 0.0, 0.6106, 0.25, 0.3894, 0.25, 0.375, 0.2565, 0.3757, 0.2545, 0.3777, 0.2527, 0.3809, 0.2512, 0.3849, 0.2503, 0.3894, 0.25, 0.6106, 0.25, 0.6151, 0.2503, 0.6191, 0.2512, 0.6223, 0.2527, 0.6243, 0.2545, 0.625, 0.2565, 0.625, 0.4935, 0.6277, 0.4985, 0.6259, 0.4991, 0.6191, 0.4996, 0.6151, 0.4999, 0.6106, 0.5, 0.3894, 0.5, 0.3849, 0.4999, 0.3809, 0.4996, 0.3741, 0.4991, 0.3723, 0.4985, 0.375, 0.4935, 0.8628, 0.75, 0.8628, 0.5, 0.8652, 0.5, 0.8652, 0.75, 0.8652, 0.75, 0.8652, 0.5, 0.8674, 0.5, 0.8674, 0.75, 0.8674, 0.75, 0.8674, 0.5, 0.8696, 0.5, 0.8696, 0.75, 0.8696, 0.75, 0.8696, 0.5, 0.875, 0.5, 0.875, 0.75, 0.625, 0.0, 0.625, 0.25, 0.6155, 0.25, 0.6155, 0.0, 0.6155, 0.0, 0.6155, 0.25, 0.6118, 0.25, 0.6118, 0.0, 0.6118, 0.0, 0.6118, 0.25, 0.6078, 0.25, 0.6078, 0.0, 0.6078, 0.0, 0.6078, 0.25, 0.6036, 0.25, 0.6036, 0.0, 0.6372, 0.5, 0.6372, 0.75, 0.6315, 0.7532, 0.6315, 0.4968, 0.6315, 0.4968, 0.6315, 0.7532, 0.6297, 0.7523, 0.6297, 0.4977, 0.6297, 0.4977, 0.6297, 0.7523, 0.6281, 0.7515, 0.6281, 0.4985, 0.6281, 0.4985, 0.6281, 0.7515, 0.6243, 0.7509, 0.6243, 0.4991, 0.6243, 0.4991, 0.6243, 0.7509, 0.6241, 0.7505, 0.6241, 0.4995, 0.6241, 0.4995, 0.6241, 0.7505, 0.6241, 0.7502, 0.6241, 0.4998, 0.6241, 0.4998, 0.6241, 0.7502, 0.6241, 0.7501, 0.6241, 0.4999, 0.6241, 0.4999, 0.6241, 0.7501, 0.6239, 0.75, 0.6239, 0.5, 0.8628, 0.75, 0.6372, 0.75, 0.6372, 0.5, 0.8628, 0.5, 0.6125, 0.5, 0.6125, 0.75, 0.6124, 0.7469, 0.6124, 0.5031, 0.6124, 0.5031, 0.6124, 0.7469, 0.612, 0.7372, 0.612, 0.5128, 0.612, 0.5128, 0.612, 0.7372, 0.6115, 0.724, 0.6115, 0.526, 0.6115, 0.526, 0.6115, 0.724, 0.6071, 0.7239, 0.6071, 0.5261, 0.6071, 0.5261, 0.6071, 0.7239, 0.6044, 0.737, 0.6044, 0.513, 0.6044, 0.513, 0.6044, 0.737, 0.6014, 0.7468, 0.6014, 0.5032, 0.6014, 0.5032, 0.6014, 0.7468, 0.5983, 0.75, 0.5983, 0.5, 0.6125, 0.5, 0.6125, 0.75, 0.6123, 0.7499, 0.6123, 0.5001, 0.6123, 0.5001, 0.6123, 0.7499, 0.6118, 0.7497, 0.6118, 0.5003, 0.6118, 0.5003, 0.6118, 0.7497, 0.6111, 0.7493, 0.6111, 0.5007, 0.6111, 0.5007, 0.6111, 0.7493, 0.611, 0.7492, 0.611, 0.5008, 0.611, 0.5008, 0.611, 0.7492, 0.6118, 0.7495, 0.6118, 0.5005, 0.6118, 0.5005, 0.6118, 0.7495, 0.6123, 0.7499, 0.6123, 0.5001, 0.6123, 0.5001, 0.6123, 0.7499, 0.6125, 0.75, 0.6125, 0.5, 0.8658, 0.75, 0.8658, 0.5, 0.8678, 0.5, 0.8678, 0.75, 0.8678, 0.75, 0.8678, 0.5, 0.8698, 0.5, 0.8698, 0.75, 0.8698, 0.75, 0.8698, 0.5, 0.8715, 0.5, 0.8715, 0.75, 0.625, 0.0, 0.625, 0.25, 0.6189, 0.25, 0.6189, 0.0, 0.6189, 0.0, 0.6189, 0.25, 0.6158, 0.25, 0.6158, 0.0, 0.6158, 0.0, 0.6158, 0.25, 0.6123, 0.25, 0.6123, 0.0, 0.6123, 0.0, 0.6123, 0.25, 0.6087, 0.25, 0.6087, 0.0, 0.6342, 0.5, 0.6342, 0.75, 0.6297, 0.7523, 0.6297, 0.4977, 0.6297, 0.4977, 0.6297, 0.7523, 0.6283, 0.7516, 0.6283, 0.4984, 0.6283, 0.4984, 0.6283, 0.7516, 0.627, 0.751, 0.627, 0.499, 0.627, 0.499, 0.627, 0.751, 0.6244, 0.7505, 0.6244, 0.4995, 0.6244, 0.4995, 0.6244, 0.7505, 0.6244, 0.7502, 0.6244, 0.4998, 0.6244, 0.4998, 0.6244, 0.7502, 0.6243, 0.7501, 0.6243, 0.4999, 0.6243, 0.4999, 0.6243, 0.7501, 0.6242, 0.75, 0.6242, 0.5, 0.375, 0.5, 0.5983, 0.5, 0.5983, 0.75, 0.375, 0.75, 0.6125, 0.5, 0.6125, 0.75, 0.6124, 0.7458, 0.6124, 0.5042, 0.6124, 0.5042, 0.6124, 0.7458, 0.6119, 0.7349, 0.6119, 0.5151, 0.6119, 0.5151, 0.6119, 0.7349, 0.6082, 0.7349, 0.6082, 0.5151, 0.6082, 0.5151, 0.6082, 0.7349, 0.6051, 0.7458, 0.6051, 0.5042, 0.6051, 0.5042, 0.6051, 0.7458, 0.6018, 0.75, 0.6018, 0.5, 0.6125, 0.5, 0.6125, 0.75, 0.6123, 0.7499, 0.6123, 0.5001, 0.6123, 0.5001, 0.6123, 0.7499, 0.6117, 0.7495, 0.6117, 0.5005, 0.6117, 0.5005, 0.6117, 0.7495, 0.6117, 0.7495, 0.6117, 0.5005, 0.6117, 0.5005, 0.6117, 0.7495, 0.6123, 0.7498, 0.6123, 0.5002, 0.6123, 0.5002, 0.6123, 0.7498, 0.6125, 0.75, 0.6125, 0.5, 0.1315, 0.5, 0.1315, 0.75, 0.1295, 0.75, 0.1295, 0.5, 0.1295, 0.5, 0.1295, 0.75, 0.1277, 0.75, 0.1277, 0.5, 0.1277, 0.5, 0.1277, 0.75, 0.125, 0.75, 0.125, 0.5, 0.3809, 0.25, 0.3809, 0.0, 0.3849, 0.0, 0.3849, 0.25, 0.3849, 0.25, 0.3849, 0.0, 0.3894, 0.0, 0.3894, 0.25, 0.8685, 0.75, 0.8685, 0.5, 0.8705, 0.5, 0.8705, 0.75, 0.8705, 0.75, 0.8705, 0.5, 0.8723, 0.5, 0.8723, 0.75, 0.625, 0.0, 0.625, 0.25, 0.6191, 0.25, 0.6191, 0.0, 0.6191, 0.0, 0.6191, 0.25, 0.6151, 0.25, 0.6151, 0.0, 0.6151, 0.0, 0.6151, 0.25, 0.6106, 0.25, 0.6106, 0.0, 0.3685, 0.75, 0.3685, 0.5, 0.3723, 0.4985, 0.3723, 0.7515, 0.3723, 0.7515, 0.3723, 0.4985, 0.3741, 0.4991, 0.3741, 0.7509, 0.3741, 0.7509, 0.3741, 0.4991, 0.3809, 0.4996, 0.3809, 0.7504, 0.3809, 0.7504, 0.3809, 0.4996, 0.3849, 0.4999, 0.3849, 0.7501, 0.3849, 0.7501, 0.3849, 0.4999, 0.3894, 0.5, 0.3894, 0.75, 0.6315, 0.5, 0.6315, 0.75, 0.6277, 0.7515, 0.6277, 0.4985, 0.6277, 0.4985, 0.6277, 0.7515, 0.6259, 0.7509, 0.6259, 0.4991, 0.6259, 0.4991, 0.6259, 0.7509, 0.6191, 0.7504, 0.6191, 0.4996, 0.6191, 0.4996, 0.6191, 0.7504, 0.6151, 0.7501, 0.6151, 0.4999, 0.6151, 0.4999, 0.6151, 0.7501, 0.6106, 0.75, 0.6106, 0.5, 0.375, 0.5, 0.6018, 0.5, 0.6018, 0.75, 0.375, 0.75, 0.3873, 0.7688, 0.3875, 0.7671, 0.3876, 0.7668, 0.3878, 0.7667, 0.388, 0.7667, 0.3893, 0.767, 0.6107, 0.767, 0.612, 0.7667, 0.6122, 0.7667, 0.6124, 0.7668, 0.6125, 0.7671, 0.6127, 0.7688, 0.6121, 0.9807, 0.6119, 0.9824, 0.6118, 0.9826, 0.6116, 0.9828, 0.6114, 0.9828, 0.6102, 0.9826, 0.3898, 0.9826, 0.3886, 0.9828, 0.3884, 0.9828, 0.3882, 0.9826, 0.3881, 0.9824, 0.3879, 0.9807, 0.3894, 0.5, 0.6106, 0.5, 0.6106, 0.75, 0.3894, 0.75, 0.6315, 0.5, 0.8685, 0.5, 0.8685, 0.75, 0.6315, 0.75, 0.3894, 0.0, 0.6106, 0.0, 0.6106, 0.25, 0.3894, 0.25, 0.375, 0.2565, 0.3757, 0.2545, 0.3777, 0.2527, 0.3809, 0.2512, 0.3849, 0.2503, 0.3894, 0.25, 0.6106, 0.25, 0.6151, 0.2503, 0.6191, 0.2512, 0.6223, 0.2527, 0.6243, 0.2545, 0.625, 0.2565, 0.625, 0.4935, 0.6277, 0.4985, 0.6259, 0.4991, 0.6191, 0.4996, 0.6151, 0.4999, 0.6106, 0.5, 0.3894, 0.5, 0.3849, 0.4999, 0.3809, 0.4996, 0.3741, 0.4991, 0.3723, 0.4985, 0.375, 0.4935, 0.1315, 0.5, 0.1315, 0.75, 0.1295, 0.75, 0.1295, 0.5, 0.1295, 0.5, 0.1295, 0.75, 0.1277, 0.75, 0.1277, 0.5, 0.1277, 0.5, 0.1277, 0.75, 0.125, 0.75, 0.125, 0.5, 0.3809, 0.25, 0.3809, 0.0, 0.3849, 0.0, 0.3849, 0.25, 0.3849, 0.25, 0.3849, 0.0, 0.3894, 0.0, 0.3894, 0.25, 0.8685, 0.75, 0.8685, 0.5, 0.8705, 0.5, 0.8705, 0.75, 0.8705, 0.75, 0.8705, 0.5, 0.8723, 0.5, 0.8723, 0.75, 0.625, 0.0, 0.625, 0.25, 0.6191, 0.25, 0.6191, 0.0, 0.6191, 0.0, 0.6191, 0.25, 0.6151, 0.25, 0.6151, 0.0, 0.6151, 0.0, 0.6151, 0.25, 0.6106, 0.25, 0.6106, 0.0, 0.3685, 0.75, 0.3685, 0.5, 0.3723, 0.4985, 0.3723, 0.7515, 0.3723, 0.7515, 0.3723, 0.4985, 0.3741, 0.4991, 0.3741, 0.7509, 0.3741, 0.7509, 0.3741, 0.4991, 0.3809, 0.4996, 0.3809, 0.7504, 0.3809, 0.7504, 0.3809, 0.4996, 0.3849, 0.4999, 0.3849, 0.7501, 0.3849, 0.7501, 0.3849, 0.4999, 0.3894, 0.5, 0.3894, 0.75, 0.6315, 0.5, 0.6315, 0.75, 0.6277, 0.7515, 0.6277, 0.4985, 0.6277, 0.4985, 0.6277, 0.7515, 0.6259, 0.7509, 0.6259, 0.4991, 0.6259, 0.4991, 0.6259, 0.7509, 0.6191, 0.7504, 0.6191, 0.4996, 0.6191, 0.4996, 0.6191, 0.7504, 0.6151, 0.7501, 0.6151, 0.4999, 0.6151, 0.4999, 0.6151, 0.7501, 0.6106, 0.75, 0.6106, 0.5, 0.375, 0.0, 0.625, 0.0, 0.625, 0.25, 0.375, 0.25, 0.375, 0.25, 0.625, 0.25, 0.625, 0.5, 0.375, 0.5, 0.375, 0.5, 0.625, 0.5, 0.625, 0.75, 0.375, 0.75, 0.375, 0.75, 0.625, 0.75, 0.625, 1.0, 0.375, 1.0, 0.125, 0.5, 0.375, 0.5, 0.375, 0.75, 0.125, 0.75, 0.625, 0.5, 0.875, 0.5, 0.875, 0.75, 0.625, 0.75, 0.375, 0.0, 0.625, 0.0, 0.625, 0.25, 0.375, 0.25, 0.375, 0.25, 0.625, 0.25, 0.625, 0.5, 0.375, 0.5, 0.375, 0.5, 0.625, 0.5, 0.625, 0.75, 0.375, 0.75, 0.375, 0.75, 0.625, 0.75, 0.625, 1.0, 0.375, 1.0, 0.125, 0.5, 0.375, 0.5, 0.375, 0.75, 0.125, 0.75, 0.625, 0.5, 0.875, 0.5, 0.875, 0.75, 0.625, 0.75, 0.375, 0.0, 0.625, 0.0, 0.625, 0.25, 0.375, 0.25, 0.375, 0.25, 0.625, 0.25, 0.625, 0.5, 0.375, 0.5, 0.375, 0.5, 0.625, 0.5, 0.625, 0.75, 0.375, 0.75, 0.375, 0.75, 0.625, 0.75, 0.625, 1.0, 0.375, 1.0, 0.125, 0.5, 0.375, 0.5, 0.375, 0.75, 0.125, 0.75, 0.625, 0.5, 0.875, 0.5, 0.875, 0.75, 0.625, 0.75, 0.375, 0.0, 0.625, 0.0, 0.625, 0.25, 0.375, 0.25, 0.375, 0.25, 0.625, 0.25, 0.625, 0.5, 0.375, 0.5, 0.375, 0.5, 0.625, 0.5, 0.625, 0.75, 0.375, 0.75, 0.375, 0.75, 0.625, 0.75, 0.625, 1.0, 0.375, 1.0, 0.125, 0.5, 0.375, 0.5, 0.375, 0.75, 0.125, 0.75, 0.625, 0.5, 0.875, 0.5, 0.875, 0.75, 0.625, 0.75, 0.6125, 0.75, 0.6123, 0.7499, 0.6118, 0.7495, 0.611, 0.7492, 0.6111, 0.7493, 0.6118, 0.7497, 0.6123, 0.7499, 0.6125, 0.75, 0.6125, 0.75, 0.6125, 0.75, 0.6239, 0.75, 0.6241, 0.7501, 0.6241, 0.7502, 0.6241, 0.7505, 0.6243, 0.7509, 0.6281, 0.7515, 0.6297, 0.7523, 0.6315, 0.7532, 0.625, 0.7622, 0.625, 0.9878, 0.6246, 0.9857, 0.6234, 0.9768, 0.6214, 0.9662, 0.6188, 0.9619, 0.6155, 0.9692, 0.6118, 0.983, 0.6078, 0.9951, 0.6036, 1.0, 0.375, 1.0, 0.375, 0.75, 0.5983, 0.75, 0.6014, 0.7468, 0.6044, 0.737, 0.6071, 0.7239, 0.6115, 0.724, 0.612, 0.7372, 0.6124, 0.7469, 0.6125, 0.75, 0.125, 0.5, 0.375, 0.5, 0.375, 0.75, 0.125, 0.75, 0.6239, 0.75, 0.6125, 0.75, 0.6125, 0.5, 0.6239, 0.5, 0.6125, 0.75, 0.6125, 0.5, 0.6125, 0.5, 0.6125, 0.75, 0.6125, 0.75, 0.6125, 0.5, 0.6125, 0.5, 0.6125, 0.75, 0.375, 0.0, 0.6036, 0.0, 0.6036, 0.25, 0.375, 0.25, 0.8658, 0.75, 0.6342, 0.75, 0.6342, 0.5, 0.8658, 0.5, 0.625, 0.4878, 0.6315, 0.4968, 0.6297, 0.4977, 0.6281, 0.4985, 0.6243, 0.4991, 0.6241, 0.4995, 0.6241, 0.4998, 0.6241, 0.4999, 0.6239, 0.5, 0.6125, 0.5, 0.6125, 0.5, 0.6125, 0.5, 0.6123, 0.5001, 0.6118, 0.5003, 0.6111, 0.5007, 0.611, 0.5008, 0.6118, 0.5005, 0.6123, 0.5001, 0.6125, 0.5, 0.6125, 0.5, 0.6124, 0.5031, 0.612, 0.5128, 0.6115, 0.526, 0.6071, 0.5261, 0.6044, 0.513, 0.6014, 0.5032, 0.5983, 0.5, 0.375, 0.5, 0.375, 0.25, 0.6036, 0.25, 0.6078, 0.2549, 0.6118, 0.267, 0.6155, 0.2808, 0.6188, 0.2881, 0.6214, 0.2838, 0.6234, 0.2732, 0.6246, 0.2643, 0.625, 0.2622, 0.6125, 0.75, 0.6125, 0.5, 0.6125, 0.5, 0.6125, 0.75, 0.6125, 0.75, 0.6123, 0.7498, 0.6117, 0.7495, 0.6117, 0.7495, 0.6123, 0.7499, 0.6125, 0.75, 0.6125, 0.75, 0.6125, 0.75, 0.6242, 0.75, 0.6243, 0.7501, 0.6244, 0.7502, 0.6244, 0.7505, 0.627, 0.751, 0.6283, 0.7516, 0.6297, 0.7523, 0.625, 0.7592, 0.625, 0.9908, 0.6246, 0.9897, 0.6235, 0.9844, 0.6216, 0.9792, 0.619, 0.9806, 0.6159, 0.9885, 0.6124, 0.9966, 0.6087, 1.0, 0.375, 1.0, 0.375, 0.75, 0.6018, 0.75, 0.6051, 0.7458, 0.6082, 0.7349, 0.6119, 0.7349, 0.6124, 0.7458, 0.6125, 0.75, 0.125, 0.5, 0.375, 0.5, 0.375, 0.75, 0.125, 0.75, 0.6242, 0.75, 0.6125, 0.75, 0.6125, 0.5, 0.6242, 0.5, 0.6125, 0.75, 0.6125, 0.5, 0.6125, 0.5, 0.6125, 0.75, 0.6125, 0.75, 0.6125, 0.5, 0.6125, 0.5, 0.6125, 0.75, 0.375, 0.0, 0.6087, 0.0, 0.6087, 0.25, 0.375, 0.25, 0.1315, 0.5, 0.3685, 0.5, 0.3685, 0.75, 0.1315, 0.75, 0.625, 0.4908, 0.6297, 0.4977, 0.6283, 0.4984, 0.627, 0.499, 0.6244, 0.4995, 0.6244, 0.4998, 0.6243, 0.4999, 0.6242, 0.5, 0.6125, 0.5, 0.6125, 0.5, 0.6125, 0.5, 0.6123, 0.5001, 0.6117, 0.5005, 0.6117, 0.5005, 0.6123, 0.5002, 0.6125, 0.5, 0.6125, 0.5, 0.6124, 0.5042, 0.6119, 0.5151, 0.6082, 0.5151, 0.6051, 0.5042, 0.6018, 0.5, 0.375, 0.5, 0.375, 0.25, 0.6087, 0.25, 0.6124, 0.2534, 0.6159, 0.2615, 0.619, 0.2694, 0.6216, 0.2708, 0.6235, 0.2656, 0.6246, 0.2603, 0.625, 0.2592, 0.6125, 0.75, 0.6125, 0.5, 0.6125, 0.5, 0.6125, 0.75, 0.3879, 0.7564, 0.388, 0.7558, 0.3881, 0.7557, 0.3883, 0.7557, 0.3885, 0.7556, 0.3899, 0.7556, 0.6101, 0.7556, 0.6115, 0.7556, 0.6117, 0.7557, 0.6119, 0.7557, 0.612, 0.7558, 0.6121, 0.7564, 0.6115, 0.9931, 0.6113, 0.9936, 0.6112, 0.9937, 0.611, 0.9938, 0.6108, 0.9939, 0.6095, 0.9939, 0.3905, 0.9939, 0.3892, 0.9939, 0.389, 0.9938, 0.3888, 0.9937, 0.3887, 0.9936, 0.3885, 0.9931, 0.3894, 0.5, 0.6106, 0.5, 0.6106, 0.75, 0.3894, 0.75, 0.6315, 0.5, 0.8685, 0.5, 0.8685, 0.75, 0.6315, 0.75, 0.3894, 0.0, 0.6106, 0.0, 0.6106, 0.25, 0.3894, 0.25, 0.375, 0.2565, 0.3757, 0.2545, 0.3777, 0.2527, 0.3809, 0.2512, 0.3849, 0.2503, 0.3894, 0.25, 0.6106, 0.25, 0.6151, 0.2503, 0.6191, 0.2512, 0.6223, 0.2527, 0.6243, 0.2545, 0.625, 0.2565, 0.625, 0.4935, 0.6277, 0.4985, 0.6259, 0.4991, 0.6191, 0.4996, 0.6151, 0.4999, 0.6106, 0.5, 0.3894, 0.5, 0.3849, 0.4999, 0.3809, 0.4996, 0.3741, 0.4991, 0.3723, 0.4985, 0.375, 0.4935, 0.8628, 0.75, 0.8628, 0.5, 0.8652, 0.5, 0.8652, 0.75, 0.8652, 0.75, 0.8652, 0.5, 0.8674, 0.5, 0.8674, 0.75, 0.8674, 0.75, 0.8674, 0.5, 0.8696, 0.5, 0.8696, 0.75, 0.8696, 0.75, 0.8696, 0.5, 0.875, 0.5, 0.875, 0.75, 0.625, 0.0, 0.625, 0.25, 0.6155, 0.25, 0.6155, 0.0, 0.6155, 0.0, 0.6155, 0.25, 0.6118, 0.25, 0.6118, 0.0, 0.6118, 0.0, 0.6118, 0.25, 0.6078, 0.25, 0.6078, 0.0, 0.6078, 0.0, 0.6078, 0.25, 0.6036, 0.25, 0.6036, 0.0, 0.6372, 0.5, 0.6372, 0.75, 0.6315, 0.7532, 0.6315, 0.4968, 0.6315, 0.4968, 0.6315, 0.7532, 0.6297, 0.7523, 0.6297, 0.4977, 0.6297, 0.4977, 0.6297, 0.7523, 0.6281, 0.7515, 0.6281, 0.4985, 0.6281, 0.4985, 0.6281, 0.7515, 0.6243, 0.7509, 0.6243, 0.4991, 0.6243, 0.4991, 0.6243, 0.7509, 0.6241, 0.7505, 0.6241, 0.4995, 0.6241, 0.4995, 0.6241, 0.7505, 0.6241, 0.7502, 0.6241, 0.4998, 0.6241, 0.4998, 0.6241, 0.7502, 0.6241, 0.7501, 0.6241, 0.4999, 0.6241, 0.4999, 0.6241, 0.7501, 0.6239, 0.75, 0.6239, 0.5, 0.8628, 0.75, 0.6372, 0.75, 0.6372, 0.5, 0.8628, 0.5, 0.6125, 0.5, 0.6125, 0.75, 0.6124, 0.7469, 0.6124, 0.5031, 0.6124, 0.5031, 0.6124, 0.7469, 0.612, 0.7372, 0.612, 0.5128, 0.612, 0.5128, 0.612, 0.7372, 0.6115, 0.724, 0.6115, 0.526, 0.6115, 0.526, 0.6115, 0.724, 0.6071, 0.7239, 0.6071, 0.5261, 0.6071, 0.5261, 0.6071, 0.7239, 0.6044, 0.737, 0.6044, 0.513, 0.6044, 0.513, 0.6044, 0.737, 0.6014, 0.7468, 0.6014, 0.5032, 0.6014, 0.5032, 0.6014, 0.7468, 0.5983, 0.75, 0.5983, 0.5, 0.6125, 0.5, 0.6125, 0.75, 0.6123, 0.7499, 0.6123, 0.5001, 0.6123, 0.5001, 0.6123, 0.7499, 0.6118, 0.7497, 0.6118, 0.5003, 0.6118, 0.5003, 0.6118, 0.7497, 0.6111, 0.7493, 0.6111, 0.5007, 0.6111, 0.5007, 0.6111, 0.7493, 0.611, 0.7492, 0.611, 0.5008, 0.611, 0.5008, 0.611, 0.7492, 0.6118, 0.7495, 0.6118, 0.5005, 0.6118, 0.5005, 0.6118, 0.7495, 0.6123, 0.7499, 0.6123, 0.5001, 0.6123, 0.5001, 0.6123, 0.7499, 0.6125, 0.75, 0.6125, 0.5, 0.8658, 0.75, 0.8658, 0.5, 0.8678, 0.5, 0.8678, 0.75, 0.8678, 0.75, 0.8678, 0.5, 0.8698, 0.5, 0.8698, 0.75, 0.8698, 0.75, 0.8698, 0.5, 0.8715, 0.5, 0.8715, 0.75, 0.625, 0.0, 0.625, 0.25, 0.6189, 0.25, 0.6189, 0.0, 0.6189, 0.0, 0.6189, 0.25, 0.6158, 0.25, 0.6158, 0.0, 0.6158, 0.0, 0.6158, 0.25, 0.6123, 0.25, 0.6123, 0.0, 0.6123, 0.0, 0.6123, 0.25, 0.6087, 0.25, 0.6087, 0.0, 0.6342, 0.5, 0.6342, 0.75, 0.6297, 0.7523, 0.6297, 0.4977, 0.6297, 0.4977, 0.6297, 0.7523, 0.6283, 0.7516, 0.6283, 0.4984, 0.6283, 0.4984, 0.6283, 0.7516, 0.627, 0.751, 0.627, 0.499, 0.627, 0.499, 0.627, 0.751, 0.6244, 0.7505, 0.6244, 0.4995, 0.6244, 0.4995, 0.6244, 0.7505, 0.6244, 0.7502, 0.6244, 0.4998, 0.6244, 0.4998, 0.6244, 0.7502, 0.6243, 0.7501, 0.6243, 0.4999, 0.6243, 0.4999, 0.6243, 0.7501, 0.6242, 0.75, 0.6242, 0.5, 0.375, 0.5, 0.5983, 0.5, 0.5983, 0.75, 0.375, 0.75, 0.6125, 0.5, 0.6125, 0.75, 0.6124, 0.7458, 0.6124, 0.5042, 0.6124, 0.5042, 0.6124, 0.7458, 0.6119, 0.7349, 0.6119, 0.5151, 0.6119, 0.5151, 0.6119, 0.7349, 0.6082, 0.7349, 0.6082, 0.5151, 0.6082, 0.5151, 0.6082, 0.7349, 0.6051, 0.7458, 0.6051, 0.5042, 0.6051, 0.5042, 0.6051, 0.7458, 0.6018, 0.75, 0.6018, 0.5, 0.6125, 0.5, 0.6125, 0.75, 0.6123, 0.7499, 0.6123, 0.5001, 0.6123, 0.5001, 0.6123, 0.7499, 0.6117, 0.7495, 0.6117, 0.5005, 0.6117, 0.5005, 0.6117, 0.7495, 0.6117, 0.7495, 0.6117, 0.5005, 0.6117, 0.5005, 0.6117, 0.7495, 0.6123, 0.7498, 0.6123, 0.5002, 0.6123, 0.5002, 0.6123, 0.7498, 0.6125, 0.75, 0.6125, 0.5, 0.1315, 0.5, 0.1315, 0.75, 0.1295, 0.75, 0.1295, 0.5, 0.1295, 0.5, 0.1295, 0.75, 0.1277, 0.75, 0.1277, 0.5, 0.1277, 0.5, 0.1277, 0.75, 0.125, 0.75, 0.125, 0.5, 0.3809, 0.25, 0.3809, 0.0, 0.3849, 0.0, 0.3849, 0.25, 0.3849, 0.25, 0.3849, 0.0, 0.3894, 0.0, 0.3894, 0.25, 0.8685, 0.75, 0.8685, 0.5, 0.8705, 0.5, 0.8705, 0.75, 0.8705, 0.75, 0.8705, 0.5, 0.8723, 0.5, 0.8723, 0.75, 0.625, 0.0, 0.625, 0.25, 0.6191, 0.25, 0.6191, 0.0, 0.6191, 0.0, 0.6191, 0.25, 0.6151, 0.25, 0.6151, 0.0, 0.6151, 0.0, 0.6151, 0.25, 0.6106, 0.25, 0.6106, 0.0, 0.3685, 0.75, 0.3685, 0.5, 0.3723, 0.4985, 0.3723, 0.7515, 0.3723, 0.7515, 0.3723, 0.4985, 0.3741, 0.4991, 0.3741, 0.7509, 0.3741, 0.7509, 0.3741, 0.4991, 0.3809, 0.4996, 0.3809, 0.7504, 0.3809, 0.7504, 0.3809, 0.4996, 0.3849, 0.4999, 0.3849, 0.7501, 0.3849, 0.7501, 0.3849, 0.4999, 0.3894, 0.5, 0.3894, 0.75, 0.6315, 0.5, 0.6315, 0.75, 0.6277, 0.7515, 0.6277, 0.4985, 0.6277, 0.4985, 0.6277, 0.7515, 0.6259, 0.7509, 0.6259, 0.4991, 0.6259, 0.4991, 0.6259, 0.7509, 0.6191, 0.7504, 0.6191, 0.4996, 0.6191, 0.4996, 0.6191, 0.7504, 0.6151, 0.7501, 0.6151, 0.4999, 0.6151, 0.4999, 0.6151, 0.7501, 0.6106, 0.75, 0.6106, 0.5, 0.375, 0.5, 0.6018, 0.5, 0.6018, 0.75, 0.375, 0.75, 0.375, 0.0, 0.625, 0.0, 0.625, 0.25, 0.375, 0.25, 0.375, 0.25, 0.625, 0.25, 0.625, 0.5, 0.375, 0.5, 0.375, 0.5, 0.625, 0.5, 0.625, 0.75, 0.375, 0.75, 0.375, 0.75, 0.625, 0.75, 0.625, 1.0, 0.375, 1.0, 0.125, 0.5, 0.375, 0.5, 0.375, 0.75, 0.125, 0.75, 0.625, 0.5, 0.875, 0.5, 0.875, 0.75, 0.625, 0.75, 0.375, 0.0, 0.625, 0.0, 0.625, 0.25, 0.375, 0.25, 0.375, 0.25, 0.625, 0.25, 0.625, 0.5, 0.375, 0.5, 0.375, 0.5, 0.625, 0.5, 0.625, 0.75, 0.375, 0.75, 0.375, 0.75, 0.625, 0.75, 0.625, 1.0, 0.375, 1.0, 0.125, 0.5, 0.375, 0.5, 0.375, 0.75, 0.125, 0.75, 0.625, 0.5, 0.875, 0.5, 0.875, 0.75, 0.625, 0.75, 0.375, 0.0, 0.625, 0.0, 0.625, 0.25, 0.375, 0.25, 0.375, 0.25, 0.625, 0.25, 0.625, 0.5, 0.375, 0.5, 0.375, 0.5, 0.625, 0.5, 0.625, 0.75, 0.375, 0.75, 0.375, 0.75, 0.625, 0.75, 0.625, 1.0, 0.375, 1.0, 0.125, 0.5, 0.375, 0.5, 0.375, 0.75, 0.125, 0.75, 0.625, 0.5, 0.875, 0.5, 0.875, 0.75, 0.625, 0.75, 0.375, 0.0, 0.625, 0.0, 0.625, 0.25, 0.375, 0.25, 0.375, 0.25, 0.625, 0.25, 0.625, 0.5, 0.375, 0.5, 0.375, 0.5, 0.625, 0.5, 0.625, 0.75, 0.375, 0.75, 0.375, 0.75, 0.625, 0.75, 0.625, 1.0, 0.375, 1.0, 0.125, 0.5, 0.375, 0.5, 0.375, 0.75, 0.125, 0.75, 0.625, 0.5, 0.875, 0.5, 0.875, 0.75, 0.625, 0.75, 0.6447, 0.04374, 0.6025, 0.04374, 0.6025, 0.04374, 0.6447, 0.04374, 0.01754, 0.0, 0.9825, 0.0, 0.9825, 0.0, 0.01754, 0.0, 0.009581, 0.9563, 0.009581, 0.04374, 0.009581, 0.04374, 0.0, 0.08589, 0.0, 0.9141, 0.009581, 0.9563, 0.9825, 1.0, 0.01754, 1.0, 0.01754, 1.0, 0.9825, 1.0, 0.4142, 0.9563, 0.0872, 0.9563, 0.0678, 0.9563, 0.04839, 0.9563, 0.009581, 0.9563, 0.009581, 0.9563, 0.01754, 1.0, 0.9825, 1.0, 0.9904, 0.9563, 0.9904, 0.9563, 0.9317, 0.9563, 0.8752, 0.9563, 0.8469, 0.9563, 0.844, 0.9563, 0.7841, 0.9563, 0.7599, 0.9563, 0.7029, 0.9563, 0.6447, 0.9563, 0.6025, 0.9563, 0.5641, 0.9563, 0.5294, 0.9563, 0.5073, 0.9563, 1.0, 0.08589, 1.0, 0.9141, 1.0, 0.9141, 1.0, 0.08589, 0.9904, 0.04374, 0.9904, 0.9563, 0.9904, 0.9563, 1.0, 0.9141, 1.0, 0.08589, 0.9904, 0.04374, 0.0, 0.9141, 0.0, 0.08589, 0.0, 0.08589, 0.0, 0.9141, 0.009581, 0.04374, 0.04839, 0.04374, 0.0678, 0.04374, 0.0872, 0.04374, 0.4142, 0.04374, 0.5073, 0.04374, 0.5294, 0.04374, 0.5641, 0.04374, 0.6025, 0.04374, 0.6447, 0.04374, 0.7029, 0.04374, 0.7599, 0.04374, 0.7841, 0.04374, 0.844, 0.04374, 0.8469, 0.04374, 0.8752, 0.04374, 0.9317, 0.04374, 0.9904, 0.04374, 0.9904, 0.04374, 0.9825, 0.0, 0.01754, 0.0, 0.009581, 0.04374, 0.9317, 0.04374, 0.9317, 0.9563, 0.9317, 0.9563, 0.9317, 0.04374, 0.0872, 0.04374, 0.0872, 0.9563, 0.4142, 0.9563, 0.4142, 0.04374, 0.5641, 0.04374, 0.5294, 0.04374, 0.5294, 0.04374, 0.5641, 0.04374, 0.04839, 0.04374, 0.04839, 0.9563, 0.0678, 0.9563, 0.0678, 0.04374, 0.5073, 0.04374, 0.5073, 0.9563, 0.5294, 0.9563, 0.5294, 0.04374, 0.9317, 0.9563, 0.9904, 0.9563, 0.9904, 0.9563, 0.9317, 0.9563, 0.5073, 0.9563, 0.5073, 0.04374, 0.5073, 0.04374, 0.5073, 0.9563, 0.0678, 0.04374, 0.0678, 0.9563, 0.0678, 0.9563, 0.0678, 0.04374, 0.8752, 0.04374, 0.8752, 0.9563, 0.9317, 0.9563, 0.9317, 0.04374, 0.5073, 0.04374, 0.4142, 0.04374, 0.4142, 0.04374, 0.5073, 0.04374, 0.7599, 0.04374, 0.7599, 0.9563, 0.7841, 0.9563, 0.7841, 0.04374, 0.6447, 0.04374, 0.6447, 0.9563, 0.7029, 0.9563, 0.7029, 0.04374, 0.0678, 0.9563, 0.0872, 0.9563, 0.0872, 0.9563, 0.0678, 0.9563, 0.8752, 0.9563, 0.8752, 0.04374, 0.8752, 0.04374, 0.8752, 0.9563, 0.5641, 0.04374, 0.5641, 0.9563, 0.6025, 0.9563, 0.6025, 0.04374, 0.844, 0.04374, 0.844, 0.9563, 0.8469, 0.9563, 0.8469, 0.04374, 0.0872, 0.04374, 0.0678, 0.04374, 0.0678, 0.04374, 0.0872, 0.04374, 0.6447, 0.9563, 0.6447, 0.04374, 0.6447, 0.04374, 0.6447, 0.9563, 0.5641, 0.04374, 0.5294, 0.04374, 0.5294, 0.04374, 0.5641, 0.04374, 0.009581, 0.9563, 0.04839, 0.9563, 0.04839, 0.9563, 0.009581, 0.9563, 0.5294, 0.04374, 0.5294, 0.9563, 0.5294, 0.9563, 0.5294, 0.04374, 0.5073, 0.9563, 0.5073, 0.04374, 0.5073, 0.04374, 0.5073, 0.9563, 0.9904, 0.9563, 0.9904, 0.04374, 0.9904, 0.04374, 0.9904, 0.9563, 0.5294, 0.9563, 0.5641, 0.9563, 0.5641, 0.9563, 0.5294, 0.9563, 0.5073, 0.04374, 0.4142, 0.04374, 0.4142, 0.04374, 0.5073, 0.04374, 0.0872, 0.04374, 0.0678, 0.04374, 0.0678, 0.04374, 0.0872, 0.04374, 0.844, 0.04374, 0.7841, 0.04374, 0.7841, 0.04374, 0.844, 0.04374, 0.7599, 0.04374, 0.7029, 0.04374, 0.7029, 0.04374, 0.7599, 0.04374, 0.6025, 0.9563, 0.6447, 0.9563, 0.6447, 0.9563, 0.6025, 0.9563, 0.009581, 0.04374, 0.009581, 0.9563, 0.009581, 0.9563, 0.009581, 0.04374, 0.8752, 0.04374, 0.8469, 0.04374, 0.8469, 0.04374, 0.8752, 0.04374, 0.4142, 0.9563, 0.5073, 0.9563, 0.5073, 0.9563, 0.4142, 0.9563, 0.844, 0.9563, 0.844, 0.04374, 0.844, 0.04374, 0.844, 0.9563, 0.9904, 0.04374, 0.9317, 0.04374, 0.9317, 0.04374, 0.9904, 0.04374, 0.5641, 0.9563, 0.5641, 0.04374, 0.5641, 0.04374, 0.5641, 0.9563, 0.7841, 0.9563, 0.844, 0.9563, 0.844, 0.9563, 0.7841, 0.9563, 0.9904, 0.9563, 0.9904, 0.04374, 0.9904, 0.04374, 0.9904, 0.9563, 0.6025, 0.04374, 0.6025, 0.9563, 0.6025, 0.9563, 0.6025, 0.04374, 0.0872, 0.9563, 0.0872, 0.04374, 0.0872, 0.04374, 0.0872, 0.9563, 0.009581, 0.9563, 0.04839, 0.9563, 0.04839, 0.9563, 0.009581, 0.9563, 0.4142, 0.04374, 0.4142, 0.9563, 0.4142, 0.9563, 0.4142, 0.04374, 0.7841, 0.04374, 0.7841, 0.9563, 0.7841, 0.9563, 0.7841, 0.04374, 0.5294, 0.9563, 0.5641, 0.9563, 0.5641, 0.9563, 0.5294, 0.9563, 0.8469, 0.9563, 0.8752, 0.9563, 0.8752, 0.9563, 0.8469, 0.9563, 0.5294, 0.04374, 0.5294, 0.9563, 0.5294, 0.9563, 0.5294, 0.04374, 0.8469, 0.04374, 0.8469, 0.9563, 0.8469, 0.9563, 0.8469, 0.04374, 0.04839, 0.04374, 0.009581, 0.04374, 0.009581, 0.04374, 0.04839, 0.04374, 0.7029, 0.9563, 0.7599, 0.9563, 0.7599, 0.9563, 0.7029, 0.9563, 0.6447, 0.9563, 0.6447, 0.04374, 0.6447, 0.04374, 0.6447, 0.9563, 0.04839, 0.9563, 0.04839, 0.04374, 0.04839, 0.04374, 0.04839, 0.9563, 0.7029, 0.04374, 0.7029, 0.9563, 0.7029, 0.9563, 0.7029, 0.04374, 0.7599, 0.9563, 0.7599, 0.04374, 0.7599, 0.04374, 0.7599, 0.9563, 0.009581, 0.04374, 0.009581, 0.9563, 0.009581, 0.9563, 0.009581, 0.04374, 0.7599, 0.04374, 0.7029, 0.04374, 0.7029, 0.04374, 0.7599, 0.04374, 0.7029, 0.9563, 0.7599, 0.9563, 0.7599, 0.9563, 0.7029, 0.9563, 0.6447, 0.04374, 0.6025, 0.04374, 0.6025, 0.04374, 0.6447, 0.04374, 0.7841, 0.04374, 0.7841, 0.9563, 0.7841, 0.9563, 0.7841, 0.04374, 0.0678, 0.04374, 0.0678, 0.9563, 0.0678, 0.9563, 0.0678, 0.04374, 0.7841, 0.9563, 0.844, 0.9563, 0.844, 0.9563, 0.7841, 0.9563, 0.0678, 0.9563, 0.0872, 0.9563, 0.0872, 0.9563, 0.0678, 0.9563, 0.844, 0.9563, 0.844, 0.04374, 0.844, 0.04374, 0.844, 0.9563, 0.6025, 0.9563, 0.6447, 0.9563, 0.6447, 0.9563, 0.6025, 0.9563, 0.7599, 0.9563, 0.7599, 0.04374, 0.7599, 0.04374, 0.7599, 0.9563, 0.4142, 0.9563, 0.5073, 0.9563, 0.5073, 0.9563, 0.4142, 0.9563, 0.5641, 0.9563, 0.5641, 0.04374, 0.5641, 0.04374, 0.5641, 0.9563, 0.8752, 0.9563, 0.8752, 0.04374, 0.8752, 0.04374, 0.8752, 0.9563, 0.0872, 0.9563, 0.0872, 0.04374, 0.0872, 0.04374, 0.0872, 0.9563, 0.6025, 0.04374, 0.6025, 0.9563, 0.6025, 0.9563, 0.6025, 0.04374, 0.9317, 0.9563, 0.9904, 0.9563, 0.9904, 0.9563, 0.9317, 0.9563, 0.4142, 0.04374, 0.4142, 0.9563, 0.4142, 0.9563, 0.4142, 0.04374, 0.8469, 0.9563, 0.8752, 0.9563, 0.8752, 0.9563, 0.8469, 0.9563, 0.9317, 0.04374, 0.9317, 0.9563, 0.9317, 0.9563, 0.9317, 0.04374, 0.04839, 0.04374, 0.009581, 0.04374, 0.009581, 0.04374, 0.04839, 0.04374, 0.8469, 0.04374, 0.8469, 0.9563, 0.8469, 0.9563, 0.8469, 0.04374, 0.844, 0.04374, 0.7841, 0.04374, 0.7841, 0.04374, 0.844, 0.04374, 0.04839, 0.9563, 0.04839, 0.04374, 0.04839, 0.04374, 0.04839, 0.9563, 0.844, 0.9563, 0.844, 0.04374, 0.844, 0.04374, 0.844, 0.9563, 0.0678, 0.9563, 0.0872, 0.9563, 0.0872, 0.9563, 0.0678, 0.9563, 0.7841, 0.9563, 0.844, 0.9563, 0.844, 0.9563, 0.7841, 0.9563, 0.0678, 0.04374, 0.0678, 0.9563, 0.0678, 0.9563, 0.0678, 0.04374, 0.7841, 0.04374, 0.7841, 0.9563, 0.7841, 0.9563, 0.7841, 0.04374, 0.6447, 0.04374, 0.6025, 0.04374, 0.6025, 0.04374, 0.6447, 0.04374, 0.7029, 0.9563, 0.7599, 0.9563, 0.7599, 0.9563, 0.7029, 0.9563, 0.7599, 0.04374, 0.7029, 0.04374, 0.7029, 0.04374, 0.7599, 0.04374, 0.009581, 0.04374, 0.009581, 0.9563, 0.009581, 0.9563, 0.009581, 0.04374, 0.7029, 0.04374, 0.7029, 0.9563, 0.7029, 0.9563, 0.7029, 0.04374, 0.8752, 0.04374, 0.8469, 0.04374, 0.8469, 0.04374, 0.8752, 0.04374, 0.9904, 0.04374, 0.9317, 0.04374, 0.9317, 0.04374, 0.9904, 0.04374, 0.8469, 0.9563, 0.8752, 0.9563, 0.8752, 0.9563, 0.8469, 0.9563, 0.4142, 0.04374, 0.4142, 0.9563, 0.4142, 0.9563, 0.4142, 0.04374, 0.9317, 0.9563, 0.9904, 0.9563, 0.9904, 0.9563, 0.9317, 0.9563, 0.6025, 0.04374, 0.6025, 0.9563, 0.6025, 0.9563, 0.6025, 0.04374, 0.0872, 0.9563, 0.0872, 0.04374, 0.0872, 0.04374, 0.0872, 0.9563, 0.8752, 0.9563, 0.8752, 0.04374, 0.8752, 0.04374, 0.8752, 0.9563, 0.5641, 0.9563, 0.5641, 0.04374, 0.5641, 0.04374, 0.5641, 0.9563, 0.4142, 0.9563, 0.5073, 0.9563, 0.5073, 0.9563, 0.4142, 0.9563, 0.7599, 0.9563, 0.7599, 0.04374, 0.7599, 0.04374, 0.7599, 0.9563, 0.7029, 0.04374, 0.7029, 0.9563, 0.7029, 0.9563, 0.7029, 0.04374, 0.8752, 0.04374, 0.8469, 0.04374, 0.8469, 0.04374, 0.8752, 0.04374, 0.9904, 0.04374, 0.9317, 0.04374, 0.9317, 0.04374, 0.9904, 0.04374, 0.5073, 0.04374, 0.4142, 0.04374, 0.4142, 0.04374, 0.5073, 0.04374, 0.5294, 0.9563, 0.5641, 0.9563, 0.5641, 0.9563, 0.5294, 0.9563, 0.9904, 0.9563, 0.9904, 0.04374, 0.9904, 0.04374, 0.9904, 0.9563, 0.5073, 0.9563, 0.5073, 0.04374, 0.5073, 0.04374, 0.5073, 0.9563, 0.5294, 0.04374, 0.5294, 0.9563, 0.5294, 0.9563, 0.5294, 0.04374, 0.009581, 0.9563, 0.04839, 0.9563, 0.04839, 0.9563, 0.009581, 0.9563, 0.5641, 0.04374, 0.5294, 0.04374, 0.5294, 0.04374, 0.5641, 0.04374, 0.6447, 0.9563, 0.6447, 0.04374, 0.6447, 0.04374, 0.6447, 0.9563, 0.0872, 0.04374, 0.0678, 0.04374, 0.0678, 0.04374, 0.0872, 0.04374, 0.6025, 0.9563, 0.6447, 0.9563, 0.6447, 0.9563, 0.6025, 0.9563, 0.7599, 0.9563, 0.7599, 0.04374, 0.7599, 0.04374, 0.7599, 0.9563, 0.4142, 0.9563, 0.5073, 0.9563, 0.5073, 0.9563, 0.4142, 0.9563, 0.5641, 0.9563, 0.5641, 0.04374, 0.5641, 0.04374, 0.5641, 0.9563, 0.8752, 0.9563, 0.8752, 0.04374, 0.8752, 0.04374, 0.8752, 0.9563, 0.0872, 0.9563, 0.0872, 0.04374, 0.0872, 0.04374, 0.0872, 0.9563, 0.6025, 0.04374, 0.6025, 0.9563, 0.6025, 0.9563, 0.6025, 0.04374, 0.9317, 0.9563, 0.9904, 0.9563, 0.9904, 0.9563, 0.9317, 0.9563, 0.4142, 0.04374, 0.4142, 0.9563, 0.4142, 0.9563, 0.4142, 0.04374, 0.8469, 0.9563, 0.8752, 0.9563, 0.8752, 0.9563, 0.8469, 0.9563, 0.9317, 0.04374, 0.9317, 0.9563, 0.9317, 0.9563, 0.9317, 0.04374, 0.04839, 0.04374, 0.009581, 0.04374, 0.009581, 0.04374, 0.04839, 0.04374, 0.8469, 0.04374, 0.8469, 0.9563, 0.8469, 0.9563, 0.8469, 0.04374, 0.844, 0.04374, 0.7841, 0.04374, 0.7841, 0.04374, 0.844, 0.04374, 0.04839, 0.9563, 0.04839, 0.04374, 0.04839, 0.04374, 0.04839, 0.9563, 0.9317, 0.04374, 0.9317, 0.9563, 0.9904, 0.9563, 0.9904, 0.04374, 0.0678, 0.04374, 0.0678, 0.9563, 0.0872, 0.9563, 0.0872, 0.04374, 0.009581, 0.04374, 0.009581, 0.9563, 0.04839, 0.9563, 0.04839, 0.04374, 0.6025, 0.04374, 0.6025, 0.9563, 0.6447, 0.9563, 0.6447, 0.04374, 0.7029, 0.04374, 0.7029, 0.9563, 0.7599, 0.9563, 0.7599, 0.04374, 0.8469, 0.04374, 0.8469, 0.9563, 0.8752, 0.9563, 0.8752, 0.04374, 0.7841, 0.04374, 0.7841, 0.9563, 0.844, 0.9563, 0.844, 0.04374, 0.4142, 0.04374, 0.4142, 0.9563, 0.5073, 0.9563, 0.5073, 0.04374, 0.5294, 0.04374, 0.5294, 0.9563, 0.5641, 0.9563, 0.5641, 0.04374, 0.9317, 0.04374, 0.9317, 0.9563, 0.9317, 0.9563, 0.9317, 0.04374, 0.04839, 0.04374, 0.009581, 0.04374, 0.009581, 0.04374, 0.04839, 0.04374, 0.8469, 0.04374, 0.8469, 0.9563, 0.8469, 0.9563, 0.8469, 0.04374, 0.844, 0.04374, 0.7841, 0.04374, 0.7841, 0.04374, 0.844, 0.04374, 0.04839, 0.9563, 0.04839, 0.04374, 0.04839, 0.04374, 0.04839, 0.9563, 0.844, 0.9563, 0.844, 0.04374, 0.844, 0.04374, 0.844, 0.9563, 0.0678, 0.9563, 0.0872, 0.9563, 0.0872, 0.9563, 0.0678, 0.9563, 0.7841, 0.9563, 0.844, 0.9563, 0.844, 0.9563, 0.7841, 0.9563, 0.0678, 0.04374, 0.0678, 0.9563, 0.0678, 0.9563, 0.0678, 0.04374, 0.7841, 0.04374, 0.7841, 0.9563, 0.7841, 0.9563, 0.7841, 0.04374, 0.6447, 0.04374, 0.6025, 0.04374, 0.6025, 0.04374, 0.6447, 0.04374, 0.7029, 0.9563, 0.7599, 0.9563, 0.7599, 0.9563, 0.7029, 0.9563, 0.7599, 0.04374, 0.7029, 0.04374, 0.7029, 0.04374, 0.7599, 0.04374, 0.009581, 0.04374, 0.009581, 0.9563, 0.009581, 0.9563, 0.009581, 0.04374, 0.7029, 0.04374, 0.7029, 0.9563, 0.7029, 0.9563, 0.7029, 0.04374, 0.8752, 0.04374, 0.8469, 0.04374, 0.8469, 0.04374, 0.8752, 0.04374, 0.9904, 0.04374, 0.9317, 0.04374, 0.9317, 0.04374, 0.9904, 0.04374, 0.5073, 0.04374, 0.4142, 0.04374, 0.4142, 0.04374, 0.5073, 0.04374, 0.5294, 0.9563, 0.5641, 0.9563, 0.5641, 0.9563, 0.5294, 0.9563, 0.9904, 0.9563, 0.9904, 0.04374, 0.9904, 0.04374, 0.9904, 0.9563, 0.5073, 0.9563, 0.5073, 0.04374, 0.5073, 0.04374, 0.5073, 0.9563, 0.5294, 0.04374, 0.5294, 0.9563, 0.5294, 0.9563, 0.5294, 0.04374, 0.009581, 0.9563, 0.04839, 0.9563, 0.04839, 0.9563, 0.009581, 0.9563, 0.5641, 0.04374, 0.5294, 0.04374, 0.5294, 0.04374, 0.5641, 0.04374, 0.6447, 0.9563, 0.6447, 0.04374, 0.6447, 0.04374, 0.6447, 0.9563, 0.0872, 0.04374, 0.0678, 0.04374, 0.0678, 0.04374, 0.0872, 0.04374, 0.6025, 0.9563, 0.6447, 0.9563, 0.6447, 0.9563, 0.6025, 0.9563, 0.0, 0.9141, 0.0, 0.947, 0.009581, 0.9563, 0.0, 0.947, 0.0, 0.9748, 0.009581, 0.9563, 0.0, 0.9748, 0.0, 0.9935, 0.009581, 0.9563, 0.0, 0.9935, 0.0, 1.0, 0.009581, 0.9563, 0.01754, 0.0, 0.01083, 0.0, 0.009581, 0.04374, 0.01083, 0.0, 0.005138, 0.0, 0.009581, 0.04374, 0.005138, 0.0, 0.001335, 0.0, 0.009581, 0.04374, 0.001335, 0.0, 0.0, 0.0, 0.009581, 0.04374, 1.0, 0.08589, 1.0, 0.05302, 0.9904, 0.04374, 1.0, 0.05302, 1.0, 0.02516, 0.9904, 0.04374, 1.0, 0.02516, 1.0, 0.006538, 0.9904, 0.04374, 1.0, 0.006538, 1.0, 0.0, 0.9904, 0.04374, 0.9825, 1.0, 0.9892, 1.0, 0.9904, 0.9563, 0.9892, 1.0, 0.9949, 1.0, 0.9904, 0.9563, 0.9949, 1.0, 0.9987, 1.0, 0.9904, 0.9563, 0.9987, 1.0, 1.0, 1.0, 0.9904, 0.9563, 0.0, 0.9141, 0.0, 0.9141, 0.0004451, 0.947, 0.0, 0.947, 0.0, 0.947, 0.0004451, 0.947, 0.001713, 0.9916, 0.0, 1.0, 0.0, 1.0, 0.001713, 0.9916, 0.01083, 0.9978, 0.01083, 1.0, 0.01083, 1.0, 0.01083, 0.9978, 0.01754, 1.0, 0.01754, 1.0, 1.0, 0.9141, 1.0, 0.9141, 1.0, 0.947, 0.9996, 0.947, 0.9996, 0.947, 1.0, 0.947, 1.0, 1.0, 0.9983, 0.9916, 0.9983, 0.9916, 1.0, 1.0, 0.9892, 1.0, 0.9892, 0.9978, 0.9892, 0.9978, 0.9892, 1.0, 0.9825, 1.0, 0.9825, 1.0, 1.0, 0.08589, 1.0, 0.08589, 0.9996, 0.05302, 1.0, 0.05302, 1.0, 0.05302, 0.9996, 0.05302, 0.9983, 0.008386, 1.0, 0.0, 1.0, 0.0, 0.9983, 0.008386, 0.9892, 0.002179, 0.9892, 0.0, 0.9892, 0.0, 0.9892, 0.002179, 0.9825, 0.0, 0.9825, 0.0, 0.0, 0.08589, 0.0, 0.08589, 0.0, 0.05302, 0.0004451, 0.05302, 0.0004451, 0.05302, 0.0, 0.05302, 0.0, 0.0, 0.001713, 0.008386, 0.001713, 0.008386, 0.0, 0.0, 0.01083, 0.0, 0.01083, 0.002179, 0.01083, 0.002179, 0.01083, 0.0, 0.01754, 0.0, 0.01754, 0.0, 0.0, 0.08589, 0.0004451, 0.05302, 0.001713, 0.008386, 0.01083, 0.002179, 0.01754, 0.0, 0.9825, 0.0, 0.9892, 0.002179, 0.9983, 0.008386, 0.9996, 0.05302, 1.0, 0.08589, 1.0, 0.9141, 0.9996, 0.947, 0.9983, 0.9916, 0.9892, 0.9978, 0.9825, 1.0, 0.01754, 1.0, 0.01083, 0.9978, 0.001713, 0.9916, 0.0004451, 0.947, 0.0, 0.9141, 0.6119, 0.9824, 0.6121, 0.9807, 0.625, 0.9935, 0.6243, 0.9955, 0.3886, 0.9828, 0.3898, 0.9826, 0.3894, 1.0, 0.3849, 0.9997, 0.3884, 0.9828, 0.3886, 0.9828, 0.3849, 0.9997, 0.3809, 0.9988, 0.3882, 0.9826, 0.3884, 0.9828, 0.3809, 0.9988, 0.3777, 0.9973, 0.3881, 0.9824, 0.3882, 0.9826, 0.3777, 0.9973, 0.3757, 0.9955, 0.3879, 0.9807, 0.3881, 0.9824, 0.3757, 0.9955, 0.375, 0.9935, 0.3885, 0.9931, 0.3887, 0.9936, 0.3757, 0.9955, 0.375, 0.9935, 0.3887, 0.9936, 0.3888, 0.9937, 0.3777, 0.9973, 0.3757, 0.9955, 0.3888, 0.9937, 0.389, 0.9938, 0.3809, 0.9988, 0.3777, 0.9973, 0.389, 0.9938, 0.3892, 0.9939, 0.3849, 0.9997, 0.3809, 0.9988, 0.3892, 0.9939, 0.3905, 0.9939, 0.3894, 1.0, 0.3849, 0.9997, 0.6113, 0.9936, 0.6115, 0.9931, 0.625, 0.9935, 0.6243, 0.9955, 0.6112, 0.9937, 0.6113, 0.9936, 0.6243, 0.9955, 0.6223, 0.9973, 0.611, 0.9938, 0.6112, 0.9937, 0.6223, 0.9973, 0.6191, 0.9988, 0.6108, 0.9939, 0.611, 0.9938, 0.6191, 0.9988, 0.6151, 0.9997, 0.6095, 0.9939, 0.6108, 0.9939, 0.6151, 0.9997, 0.6106, 1.0, 0.388, 0.7558, 0.3879, 0.7564, 0.375, 0.7565, 0.3723, 0.7515, 0.3881, 0.7557, 0.388, 0.7558, 0.3723, 0.7515, 0.3741, 0.7509, 0.3883, 0.7557, 0.3881, 0.7557, 0.3741, 0.7509, 0.3809, 0.7504, 0.3885, 0.7556, 0.3883, 0.7557, 0.3809, 0.7504, 0.3849, 0.7501, 0.3899, 0.7556, 0.3885, 0.7556, 0.3849, 0.7501, 0.3894, 0.75, 0.6121, 0.7564, 0.612, 0.7558, 0.6277, 0.7515, 0.625, 0.7565, 0.612, 0.7558, 0.6119, 0.7557, 0.6259, 0.7509, 0.6277, 0.7515, 0.6119, 0.7557, 0.6117, 0.7557, 0.6191, 0.7504, 0.6259, 0.7509, 0.6117, 0.7557, 0.6115, 0.7556, 0.6151, 0.7501, 0.6191, 0.7504, 0.6115, 0.7556, 0.6101, 0.7556, 0.6106, 0.75, 0.6151, 0.7501, 0.3879, 0.7564, 0.3885, 0.9931, 0.375, 0.9935, 0.375, 0.7565, 0.3905, 0.9939, 0.6095, 0.9939, 0.6106, 1.0, 0.3894, 1.0, 0.6101, 0.7556, 0.3899, 0.7556, 0.3894, 0.75, 0.6106, 0.75, 0.6115, 0.9931, 0.6121, 0.7564, 0.625, 0.7565, 0.625, 0.9935, 0.6118, 0.9826, 0.6119, 0.9824, 0.6243, 0.9955, 0.6223, 0.9973, 0.6116, 0.9828, 0.6118, 0.9826, 0.6223, 0.9973, 0.6191, 0.9988, 0.6114, 0.9828, 0.6116, 0.9828, 0.6191, 0.9988, 0.6151, 0.9997, 0.6102, 0.9826, 0.6114, 0.9828, 0.6151, 0.9997, 0.6106, 1.0, 0.3875, 0.7671, 0.3873, 0.7688, 0.375, 0.7565, 0.3723, 0.7515, 0.3876, 0.7668, 0.3875, 0.7671, 0.3723, 0.7515, 0.3741, 0.7509, 0.3878, 0.7667, 0.3876, 0.7668, 0.3741, 0.7509, 0.3809, 0.7504, 0.388, 0.7667, 0.3878, 0.7667, 0.3809, 0.7504, 0.3849, 0.7501, 0.3893, 0.767, 0.388, 0.7667, 0.3849, 0.7501, 0.3894, 0.75, 0.6127, 0.7688, 0.6125, 0.7671, 0.6277, 0.7515, 0.625, 0.7565, 0.6125, 0.7671, 0.6124, 0.7668, 0.6259, 0.7509, 0.6277, 0.7515, 0.6124, 0.7668, 0.6122, 0.7667, 0.6191, 0.7504, 0.6259, 0.7509, 0.6122, 0.7667, 0.612, 0.7667, 0.6151, 0.7501, 0.6191, 0.7504, 0.612, 0.7667, 0.6107, 0.767, 0.6106, 0.75, 0.6151, 0.7501, 0.3873, 0.7688, 0.3879, 0.9807, 0.375, 0.9935, 0.375, 0.7565, 0.3898, 0.9826, 0.6102, 0.9826, 0.6106, 1.0, 0.3894, 1.0, 0.6107, 0.767, 0.3893, 0.767, 0.3894, 0.75, 0.6106, 0.75, 0.6121, 0.9807, 0.6127, 0.7688, 0.625, 0.7565, 0.625, 0.9935, 0.3885, 0.9931, 0.3887, 0.9936, 0.3757, 0.9955, 0.375, 0.9935, 0.3887, 0.9936, 0.3888, 0.9937, 0.3777, 0.9973, 0.3757, 0.9955, 0.3888, 0.9937, 0.389, 0.9938, 0.3809, 0.9988, 0.3777, 0.9973, 0.389, 0.9938, 0.3892, 0.9939, 0.3849, 0.9997, 0.3809, 0.9988, 0.3892, 0.9939, 0.3905, 0.9939, 0.3894, 1.0, 0.3849, 0.9997, 0.6113, 0.9936, 0.6115, 0.9931, 0.625, 0.9935, 0.6243, 0.9955, 0.6112, 0.9937, 0.6113, 0.9936, 0.6243, 0.9955, 0.6223, 0.9973, 0.611, 0.9938, 0.6112, 0.9937, 0.6223, 0.9973, 0.6191, 0.9988, 0.6108, 0.9939, 0.611, 0.9938, 0.6191, 0.9988, 0.6151, 0.9997, 0.6095, 0.9939, 0.6108, 0.9939, 0.6151, 0.9997, 0.6106, 1.0, 0.388, 0.7558, 0.3879, 0.7564, 0.375, 0.7565, 0.3723, 0.7515, 0.3881, 0.7557, 0.388, 0.7558, 0.3723, 0.7515, 0.3741, 0.7509, 0.3883, 0.7557, 0.3881, 0.7557, 0.3741, 0.7509, 0.3809, 0.7504, 0.3885, 0.7556, 0.3883, 0.7557, 0.3809, 0.7504, 0.3849, 0.7501, 0.3899, 0.7556, 0.3885, 0.7556, 0.3849, 0.7501, 0.3894, 0.75, 0.6121, 0.7564, 0.612, 0.7558, 0.6277, 0.7515, 0.625, 0.7565, 0.612, 0.7558, 0.6119, 0.7557, 0.6259, 0.7509, 0.6277, 0.7515, 0.6119, 0.7557, 0.6117, 0.7557, 0.6191, 0.7504, 0.6259, 0.7509, 0.6117, 0.7557, 0.6115, 0.7556, 0.6151, 0.7501, 0.6191, 0.7504, 0.6115, 0.7556, 0.6101, 0.7556, 0.6106, 0.75, 0.6151, 0.7501, 0.3879, 0.7564, 0.3885, 0.9931, 0.375, 0.9935, 0.375, 0.7565, 0.3905, 0.9939, 0.6095, 0.9939, 0.6106, 1.0, 0.3894, 1.0, 0.6101, 0.7556, 0.3899, 0.7556, 0.3894, 0.75, 0.6106, 0.75, 0.6115, 0.9931, 0.6121, 0.7564, 0.625, 0.7565, 0.625, 0.9935])
me_002.materials.append(mat_x)
me_002.materials.append(mat_001)
me_002.materials.append(mat_002)
me_002.use_remesh_fix_poles = True
me_002.use_remesh_preserve_attributes = False
me_002.use_mirror_vertex_groups = False
me_002.update()
me_003 = bpy.data.meshes.new('立方体.003')
me_003.from_pydata([(6.519, -1.0, 8.523), (6.719, -1.0, 8.323), (6.54, -1.0, 8.392), (6.55, -1.0, 8.371), (6.567, -1.0, 8.355), (6.588, -1.0, 8.344), (6.719, -1.0, 31.02), (6.519, -1.0, 30.82), (6.588, -1.0, 31.0), (6.567, -1.0, 30.99), (6.55, -1.0, 30.97), (6.54, -1.0, 30.95), (60.28, -1.0, 8.323), (60.48, -1.0, 8.523), (60.41, -1.0, 8.344), (60.43, -1.0, 8.355), (60.45, -1.0, 8.371), (60.46, -1.0, 8.392), (60.48, -1.0, 30.82), (60.28, -1.0, 31.02), (60.46, -1.0, 30.95), (60.45, -1.0, 30.97), (60.43, -1.0, 30.99), (60.41, -1.0, 31.0)], [], [(12, 14, 15, 16, 17, 13, 18, 20, 21, 22, 23, 19, 6, 8, 9, 10, 11, 7, 0, 2, 3, 4, 5, 1)])
_uv = me_003.uv_layers.new(name='UV 贴图')
_uv.uv.foreach_set('vector', [0.9933, 0.01262, 0.9939, 0.01281, 0.994, 0.01291, 0.9941, 0.01308, 0.9941, 0.0133, 0.9942, 0.01466, 0.9942, 0.9849, 0.9941, 0.9862, 0.9941, 0.9864, 0.994, 0.9866, 0.9939, 0.9867, 0.9933, 0.9869, 0.006699, 0.9863, 0.006121, 0.9861, 0.006028, 0.986, 0.005955, 0.9858, 0.005908, 0.9856, 0.005816, 0.9843, 0.005816, 0.01522, 0.005908, 0.01393, 0.005955, 0.01373, 0.006028, 0.01356, 0.006121, 0.01346, 0.006699, 0.01325])
me_003.materials.append(mat_x_1)
me_003.use_remesh_fix_poles = True
me_003.use_remesh_preserve_attributes = False
me_003.use_mirror_vertex_groups = False
me_003.update()
me_004 = bpy.data.meshes.new('立方体.004')
me_004.from_pydata([(69.7, -1.0, 32.89), (69.71, -1.0, 32.91), (69.72, -1.0, 32.93), (69.74, -1.0, 32.94), (69.67, -1.0, 32.76), (69.87, -1.0, 32.96), (69.74, -1.0, 8.344), (69.72, -1.0, 8.355), (69.71, -1.0, 8.371), (69.7, -1.0, 8.392), (69.87, -1.0, 8.323), (69.67, -1.0, 8.523), (81.39, -1.0, 8.323), (81.59, -1.0, 8.523), (81.52, -1.0, 8.344), (81.54, -1.0, 8.355), (81.56, -1.0, 8.371), (81.57, -1.0, 8.392), (81.59, -1.0, 32.76), (81.39, -1.0, 32.96), (81.57, -1.0, 32.89), (81.56, -1.0, 32.91), (81.54, -1.0, 32.93), (81.52, -1.0, 32.94)], [], [(12, 14, 15, 16, 17, 13, 18, 20, 21, 22, 23, 19, 5, 3, 2, 1, 0, 4, 11, 9, 8, 7, 6, 10)])
me_004.polygons.foreach_set('material_index', [2])
_uv = me_004.uv_layers.new(name='UV 贴图')
_uv.uv.foreach_set('vector', [0.3873, 0.7688, 0.3875, 0.7671, 0.3876, 0.7668, 0.3878, 0.7667, 0.388, 0.7667, 0.3893, 0.767, 0.6107, 0.767, 0.612, 0.7667, 0.6122, 0.7667, 0.6124, 0.7668, 0.6125, 0.7671, 0.6127, 0.7688, 0.6121, 0.9807, 0.6119, 0.9824, 0.6118, 0.9826, 0.6116, 0.9828, 0.6114, 0.9828, 0.6102, 0.9826, 0.3898, 0.9826, 0.3886, 0.9828, 0.3884, 0.9828, 0.3882, 0.9826, 0.3881, 0.9824, 0.3879, 0.9807])
me_004.materials.append(mat_x)
me_004.materials.append(mat_001)
me_004.materials.append(mat_002)
me_004.use_remesh_fix_poles = True
me_004.use_remesh_preserve_attributes = False
me_004.use_mirror_vertex_groups = False
me_004.update()
me_005 = bpy.data.meshes.new('立方体.005')
me_005.from_pydata([(90.83, -1.0, 8.523), (91.03, -1.0, 8.323), (90.85, -1.0, 8.392), (90.86, -1.0, 8.371), (90.88, -1.0, 8.355), (90.9, -1.0, 8.344), (91.03, -1.0, 31.02), (90.83, -1.0, 30.82), (90.9, -1.0, 31.0), (90.88, -1.0, 30.99), (90.86, -1.0, 30.97), (90.85, -1.0, 30.95), (144.6, -1.0, 8.323), (144.8, -1.0, 8.523), (144.7, -1.0, 8.344), (144.7, -1.0, 8.355), (144.8, -1.0, 8.371), (144.8, -1.0, 8.392), (144.8, -1.0, 30.82), (144.6, -1.0, 31.02), (144.8, -1.0, 30.95), (144.8, -1.0, 30.97), (144.7, -1.0, 30.99), (144.7, -1.0, 31.0)], [], [(12, 14, 15, 16, 17, 13, 18, 20, 21, 22, 23, 19, 6, 8, 9, 10, 11, 7, 0, 2, 3, 4, 5, 1)])
me_005.polygons.foreach_set('material_index', [2])
_uv = me_005.uv_layers.new(name='UV 贴图')
_uv.uv.foreach_set('vector', [0.9933, 0.01262, 0.9939, 0.01281, 0.994, 0.01291, 0.9941, 0.01308, 0.9941, 0.0133, 0.9942, 0.01466, 0.9942, 0.9849, 0.9941, 0.9862, 0.9941, 0.9864, 0.994, 0.9866, 0.9939, 0.9867, 0.9933, 0.9869, 0.006699, 0.9863, 0.00612, 0.9861, 0.006028, 0.986, 0.005955, 0.9858, 0.005908, 0.9856, 0.005816, 0.9843, 0.005816, 0.01522, 0.005908, 0.01393, 0.005955, 0.01373, 0.006028, 0.01356, 0.006121, 0.01346, 0.006699, 0.01325])
me_005.materials.append(mat_x)
me_005.materials.append(mat_001)
me_005.materials.append(mat_x_1)
me_005.use_remesh_fix_poles = True
me_005.use_remesh_preserve_attributes = False
me_005.use_mirror_vertex_groups = False
me_005.update()
me_001_1 = bpy.data.meshes.new('平面.001')
me_001_1.from_pydata([(-243.8, -243.8, 0.0), (243.8, -243.8, 0.0), (-243.8, 243.8, 0.0), (243.8, 243.8, 0.0)], [], [(0, 1, 3, 2)])
_uv = me_001_1.uv_layers.new(name='UV 贴图')
_uv.uv.foreach_set('vector', [0.0, 0.0, 1.0, 0.0, 1.0, 1.0, 0.0, 1.0])
me_001_1.materials.append(mat_x_2)
me_001_1.use_remesh_fix_poles = True
me_001_1.use_remesh_preserve_attributes = False
me_001_1.use_mirror_vertex_groups = False
me_001_1.update()

# ---- objects
ob_001 = bpy.data.objects.new('立方体.001', me_001)
ob_station = bpy.data.objects.new('station', me_002)
ob_1 = bpy.data.objects.new('公交站台.广告1', me_003)
ob_002 = bpy.data.objects.new('公交站台.002', me_004)
ob_2 = bpy.data.objects.new('公交站台.广告2', me_005)
ob_ground = bpy.data.objects.new('ground', me_001_1)

# ---- transforms, parenting, visibility, modifiers, constraints
ob_001.location = (-33.38, 42.6, -9.0)
ob_001.lineart.crease_threshold = 0.0
ob_station.location = (-79.39, 108.0, 0.0)
ob_station.lineart.crease_threshold = 0.0
ob_1.parent = ob_station
ob_1.location = (0.0, 0.0, 0.0)
ob_1.lineart.crease_threshold = 0.0
ob_002.parent = ob_station
ob_002.location = (0.0, 0.0, 0.0)
ob_002.lineart.crease_threshold = 0.0
ob_2.parent = ob_station
ob_2.location = (0.0, 0.0, 0.0)
ob_2.lineart.crease_threshold = 0.0
ob_ground.location = (78.56, 0.0, 0.0)
ob_ground.lineart.crease_threshold = 0.0

# ---- collection membership
col_collection.objects.link(ob_001)
col_collection.objects.link(ob_station)
col_collection.objects.link(ob_1)
col_collection.objects.link(ob_002)
col_collection.objects.link(ob_2)
col_collection.objects.link(ob_ground)

# ---- scene / render settings (as saved in the file)
scene.frame_start = 1; scene.frame_end = 250; scene.frame_set(1)
scene.render.engine = 'BLENDER_EEVEE_NEXT'
scene.cycles.use_denoising = False
scene.cycles.samples = 128
scene.cycles.sampling_pattern = 'TABULATED_SOBOL'
scene.cycles.use_adaptive_sampling = False
scene.cycles.use_light_tree = False
scene.view_settings.view_transform = 'Filmic'
bpy.context.view_layer.update()

# ---- added for rendering (the .blend has no active camera and no usable light): camera, sun
cam_auto = bpy.data.cameras.new('AutoCamera')
cam_auto.lens = 50.0
cam_auto.sensor_width = 36.0
cam_auto.clip_end = 11235.6
ob_auto_camera = bpy.data.objects.new('AutoCamera', cam_auto)
scene.collection.objects.link(ob_auto_camera)
ob_auto_camera.location = (718.765, -768.251, 530.469)
ob_auto_camera.rotation_euler = (1.09748, -7.21219e-08, 0.694738)
scene.camera = ob_auto_camera
light_auto_sun = bpy.data.lights.new('AutoSun', 'SUN')
light_auto_sun.energy = 3.0
light_auto_sun.angle = 0.0523599
ob_auto_sun = bpy.data.objects.new('AutoSun', light_auto_sun)
scene.collection.objects.link(ob_auto_sun)
ob_auto_sun.rotation_euler = (0.872665, 0.174533, 0.523599)
bpy.context.view_layer.update()
